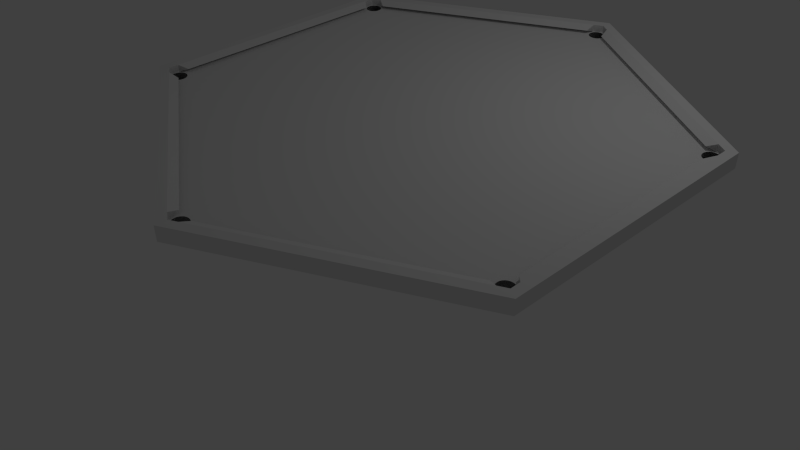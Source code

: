 # Source: pooltable.blend  (saved by Blender 2.73.0; exported with 4.5.12 LTS)
import bpy
from mathutils import Matrix  # noqa: F401  (used for matrix-valued properties, if any)

bpy.ops.wm.read_factory_settings(use_empty=True)
scene = bpy.context.scene
scene.name = 'Scene'

# ---- collections
col_collection_1 = bpy.data.collections.new('Collection 1'); scene.collection.children.link(col_collection_1)

# ---- materials (node trees are filled in below, after node groups)
mat_edge_color000255 = bpy.data.materials.new('edge_color000255')
mat_edge_color000255.alpha_threshold = 0.0
mat_edge_color000255.use_transparent_shadow = False
mat_edge_color000255.roughness = 0.5
mat_material = bpy.data.materials.new('material')
mat_material.alpha_threshold = 0.0
mat_material.use_transparent_shadow = False
mat_material.diffuse_color = (1.0, 1.0, 1.0, 1.0)
mat_material.roughness = 0.5
mat_material_2 = bpy.data.materials.new('material_2')
mat_material_2.alpha_threshold = 0.0
mat_material_2.use_transparent_shadow = False
mat_material_2.roughness = 0.5
mat_material_1 = bpy.data.materials.new('material_1')
mat_material_1.alpha_threshold = 0.0
mat_material_1.use_transparent_shadow = False
mat_material_1.preview_render_type = 'FLAT'
mat_material_1.roughness = 0.5
mat_material_1.specular_intensity = 0.1579
mat_steve_edges = bpy.data.materials.new('Steve_Edges')
mat_steve_edges.alpha_threshold = 0.0
mat_steve_edges.use_transparent_shadow = False
mat_steve_edges.diffuse_color = (0.1863, 0.1863, 0.1863, 1.0)
mat_steve_edges.roughness = 0.5

# ---- material node trees

# ---- world
world_world = bpy.data.worlds.new('World'); scene.world = world_world
world_world.color = (0.05088, 0.05088, 0.05088)
world_world.use_sun_shadow = False
world_world.sun_shadow_jitter_overblur = 0.0
world_world.cycles.sampling_method = 'MANUAL'
world_world.cycles.sample_map_resolution = 256

# ---- cameras
cam_camera_001 = bpy.data.cameras.new('Camera.001')
cam_camera_001.clip_end = 100.0
cam_camera_001.lens = 35.0
cam_camera_001.sensor_width = 32.0
cam_camera_001.sensor_height = 18.0
cam_camera_001.display_size = 2.0
cam_camera_001.dof.focus_distance = 0.0
cam_camera_001.dof.aperture_fstop = 128.0

# ---- lights
light_lamp = bpy.data.lights.new('Lamp', 'POINT')
light_lamp.transmission_factor = 0.0
light_lamp.cutoff_distance = 30.0
light_lamp.energy = 100.0
light_lamp.shadow_buffer_clip_start = 1.001
light_lamp.shadow_soft_size = 0.1
light_lamp.shadow_maximum_resolution = 0.006
light_lamp.use_absolute_resolution = True
light_lamp.cycles.use_multiple_importance_sampling = False

# ---- meshes
me_id138 = bpy.data.meshes.new('ID138')
me_id138.from_pydata([(94.49, 163.7, 5.512), (94.49, 163.7, 0.0)], [(1, 0)], [])
me_id138.materials.append(mat_edge_color000255)
me_id138.use_remesh_preserve_volume = False
me_id138.use_remesh_preserve_attributes = False
me_id138.use_mirror_vertex_groups = False
me_id138.update()
me_id134 = bpy.data.meshes.new('ID134')
me_id134.from_pydata([(90.55, 163.7, 5.512), (90.55, 163.7, 0.0)], [(1, 0)], [])
me_id134.materials.append(mat_edge_color000255)
me_id134.use_remesh_preserve_volume = False
me_id134.use_remesh_preserve_attributes = False
me_id134.use_mirror_vertex_groups = False
me_id134.update()
me_id130 = bpy.data.meshes.new('ID130')
me_id130.from_pydata([(-94.49, -163.7, 5.512), (-94.49, -163.7, 0.0)], [(1, 0)], [])
me_id130.materials.append(mat_edge_color000255)
me_id130.use_remesh_preserve_volume = False
me_id130.use_remesh_preserve_attributes = False
me_id130.use_mirror_vertex_groups = False
me_id130.update()
me_id126 = bpy.data.meshes.new('ID126')
me_id126.from_pydata([(186.0, -5.114, 5.512), (186.0, -5.114, 0.0)], [(1, 0)], [])
me_id126.materials.append(mat_edge_color000255)
me_id126.use_remesh_preserve_volume = False
me_id126.use_remesh_preserve_attributes = False
me_id126.use_mirror_vertex_groups = False
me_id126.update()
me_id122 = bpy.data.meshes.new('ID122')
me_id122.from_pydata([(187.0, -3.41, 5.512), (187.0, -3.41, 0.0)], [(1, 0)], [])
me_id122.materials.append(mat_edge_color000255)
me_id122.use_remesh_preserve_volume = False
me_id122.use_remesh_preserve_attributes = False
me_id122.use_mirror_vertex_groups = False
me_id122.update()
me_id118 = bpy.data.meshes.new('ID118')
me_id118.from_pydata([(189.0, 0.0, 5.512), (189.0, 0.0, 0.0)], [(1, 0)], [])
me_id118.materials.append(mat_edge_color000255)
me_id118.use_remesh_preserve_volume = False
me_id118.use_remesh_preserve_attributes = False
me_id118.use_mirror_vertex_groups = False
me_id118.update()
me_id114 = bpy.data.meshes.new('ID114')
me_id114.from_pydata([(187.0, 3.41, 5.512), (187.0, 3.41, 0.0)], [(1, 0)], [])
me_id114.materials.append(mat_edge_color000255)
me_id114.use_remesh_preserve_volume = False
me_id114.use_remesh_preserve_attributes = False
me_id114.use_mirror_vertex_groups = False
me_id114.update()
me_id110 = bpy.data.meshes.new('ID110')
me_id110.from_pydata([(186.0, 5.114, 5.512), (186.0, 5.114, 0.0)], [(1, 0)], [])
me_id110.materials.append(mat_edge_color000255)
me_id110.use_remesh_preserve_volume = False
me_id110.use_remesh_preserve_attributes = False
me_id110.use_mirror_vertex_groups = False
me_id110.update()
me_id104 = bpy.data.meshes.new('ID104')
me_id104.from_pydata([(185.5, 5.967, 5.512), (185.5, 5.967, 0.0)], [(1, 0)], [])
me_id104.materials.append(mat_edge_color000255)
me_id104.use_remesh_preserve_volume = False
me_id104.use_remesh_preserve_attributes = False
me_id104.use_mirror_vertex_groups = False
me_id104.update()
me_id98 = bpy.data.meshes.new('ID98')
me_id98.from_pydata([(-87.4, -163.7, 11.02), (87.4, -163.7, 5.512), (-87.4, -163.7, 5.512), (87.4, -163.7, 11.02), (87.4, -163.7, 0.0), (-87.4, -163.7, 0.0), (87.4, -163.7, 5.512), (94.49, -163.7, 0.0), (87.4, -163.7, 0.0), (94.49, -163.7, 5.512)], [], [(0, 1, 2), (1, 0, 3), (2, 4, 5), (4, 2, 1), (6, 7, 8), (7, 6, 9)])
me_id98.materials.append(mat_material)
me_id98.use_remesh_preserve_volume = False
me_id98.use_remesh_preserve_attributes = False
me_id98.use_mirror_vertex_groups = False
me_id98.update()
me_id92 = bpy.data.meshes.new('ID92')
me_id92.from_pydata([(-98.03, 157.5, 0.0), (-185.4, 6.137, 5.512), (-185.4, 6.137, 0.0), (-98.03, 157.5, 5.512), (-98.03, 157.5, 5.512), (-185.4, 6.137, 11.02), (-185.4, 6.137, 5.512), (-98.03, 157.5, 11.02), (-185.4, 6.137, 0.0), (-189.0, 2.314e-14, 5.512), (-189.0, 2.314e-14, 0.0), (-185.4, 6.137, 5.512), (-189.0, 2.314e-14, 0.0), (-185.4, -6.137, 5.512), (-185.4, -6.137, 0.0), (-189.0, 2.314e-14, 5.512), (-185.4, -6.137, 0.0), (-98.03, -157.5, 5.512), (-98.03, -157.5, 0.0), (-185.4, -6.137, 5.512), (-185.4, -6.137, 5.512), (-98.03, -157.5, 11.02), (-98.03, -157.5, 5.512), (-185.4, -6.137, 11.02)], [], [(0, 1, 2), (1, 0, 3), (4, 5, 6), (5, 4, 7), (8, 9, 10), (9, 8, 11), (12, 13, 14), (13, 12, 15), (16, 17, 18), (17, 16, 19), (20, 21, 22), (21, 20, 23)])
me_id92.materials.append(mat_material)
me_id92.use_remesh_preserve_volume = False
me_id92.use_remesh_preserve_attributes = False
me_id92.use_mirror_vertex_groups = False
me_id92.update()
me_id86 = bpy.data.meshes.new('ID86')
me_id86.from_pydata([(98.03, 157.5, 11.02), (185.0, 6.819, 5.512), (185.0, 6.819, 11.02), (98.03, 157.5, 5.512), (98.03, 157.5, 5.512), (185.0, 6.819, 0.0), (185.0, 6.819, 5.512), (98.03, 157.5, 0.0), (96.46, 160.2, 5.512), (98.03, 157.5, 0.0), (98.03, 157.5, 5.512), (96.46, 160.2, 0.0)], [], [(0, 1, 2), (1, 0, 3), (4, 5, 6), (5, 4, 7), (8, 9, 10), (9, 8, 11)])
me_id86.materials.append(mat_material)
me_id86.use_remesh_preserve_volume = False
me_id86.use_remesh_preserve_attributes = False
me_id86.use_mirror_vertex_groups = False
me_id86.update()
me_id80 = bpy.data.meshes.new('ID80')
me_id80.from_pydata([(185.0, -6.819, 11.02), (98.03, -157.5, 5.512), (98.03, -157.5, 11.02), (185.0, -6.819, 5.512), (185.0, -6.819, 5.512), (98.03, -157.5, 0.0), (98.03, -157.5, 5.512), (185.0, -6.819, 0.0), (185.5, -5.967, 5.512), (185.0, -6.819, 0.0), (185.0, -6.819, 5.512), (185.5, -5.967, 0.0)], [], [(0, 1, 2), (1, 0, 3), (4, 5, 6), (5, 4, 7), (8, 9, 10), (9, 8, 11)])
me_id80.materials.append(mat_material)
me_id80.use_remesh_preserve_volume = False
me_id80.use_remesh_preserve_attributes = False
me_id80.use_mirror_vertex_groups = False
me_id80.update()
me_id67 = bpy.data.meshes.new('ID67')
me_id67.from_pydata([(-98.43, 170.5, 11.02), (-196.9, 2.411e-14, 0.0), (-196.9, 2.411e-14, 11.02), (-98.43, 170.5, 0.0), (-196.9, 2.411e-14, 11.02), (-98.43, -170.5, 0.0), (-98.43, -170.5, 11.02), (-196.9, 2.411e-14, 0.0), (-98.43, -170.5, 11.02), (-189.0, 2.314e-14, 11.02), (-196.9, 2.411e-14, 11.02), (-185.4, -6.137, 11.02), (-98.03, -157.5, 11.02), (-94.49, -163.7, 11.02), (98.43, -170.5, 11.02), (-87.4, -163.7, 11.02), (87.4, -163.7, 11.02), (94.49, -163.7, 11.02), (98.03, -157.5, 11.02), (185.0, -6.819, 11.02), (196.9, 0.0, 11.02), (185.5, -5.967, 11.02), (186.0, -5.114, 11.02), (187.0, -3.41, 11.02), (189.0, 0.0, 11.02), (-98.43, 170.5, 11.02), (-185.4, 6.137, 11.02), (-98.03, 157.5, 11.02), (-94.49, 163.7, 11.02), (98.43, 170.5, 11.02), (-87.4, 163.7, 11.02), (87.4, 163.7, 11.02), (90.55, 163.7, 11.02), (94.49, 163.7, 11.02), (96.46, 160.2, 11.02), (98.03, 157.5, 11.02), (185.0, 6.819, 11.02), (185.5, 5.967, 11.02), (186.0, 5.114, 11.02), (187.0, 3.41, 11.02), (-98.43, 170.5, 11.02), (98.43, 170.5, 0.0), (-98.43, 170.5, 0.0), (98.43, 170.5, 11.02), (98.43, -170.5, 11.02), (-98.43, -170.5, 0.0), (98.43, -170.5, 0.0), (-98.43, -170.5, 11.02), (196.9, 0.0, 0.0), (98.43, -170.5, 11.02), (98.43, -170.5, 0.0), (196.9, 0.0, 11.02), (98.43, 170.5, 0.0), (196.9, 0.0, 11.02), (196.9, 0.0, 0.0), (98.43, 170.5, 11.02)], [], [(0, 1, 2), (1, 0, 3), (4, 5, 6), (5, 4, 7), (8, 9, 10), (9, 8, 11), (11, 8, 12), (12, 8, 13), (13, 8, 14), (13, 14, 15), (15, 14, 16), (16, 14, 17), (17, 14, 18), (18, 14, 19), (19, 14, 20), (19, 20, 21), (21, 20, 22), (22, 20, 23), (23, 20, 24), (9, 25, 10), (25, 9, 26), (25, 26, 27), (25, 27, 28), (25, 28, 29), (29, 28, 30), (29, 30, 31), (29, 31, 32), (29, 32, 33), (29, 33, 34), (29, 34, 35), (29, 35, 36), (29, 36, 20), (20, 36, 37), (20, 37, 38), (20, 38, 39), (20, 39, 24), (40, 41, 42), (41, 40, 43), (44, 45, 46), (45, 44, 47), (48, 49, 50), (49, 48, 51), (52, 53, 54), (53, 52, 55)])
_uv = me_id67.uv_layers.new(name='ID76')
_uv.uv.foreach_set('vector', [-25.0, 3.111, 25.0, 0.0, 25.0, 3.111, 25.0, 0.0, -25.0, 3.111, -25.0, 0.0, -25.0, 3.111, 25.0, 0.0, 25.0, 3.111, 25.0, 0.0, -25.0, 3.111, -25.0, 0.0, -25.0, -48.11, -48.0, 6.531e-15, -50.0, 6.804e-15, -48.0, 6.531e-15, -25.0, -48.11, -47.1, -1.732, -47.1, -1.732, -25.0, -48.11, -24.9, -44.46, -24.9, -44.46, -25.0, -48.11, -24.0, -46.19, -24.0, -46.19, -25.0, -48.11, 25.0, -48.11, -24.0, -46.19, 25.0, -48.11, -22.2, -46.19, -22.2, -46.19, 25.0, -48.11, 22.2, -46.19, 22.2, -46.19, 25.0, -48.11, 24.0, -46.19, 24.0, -46.19, 25.0, -48.11, 24.9, -44.46, 24.9, -44.46, 25.0, -48.11, 47.0, -1.925, 47.0, -1.925, 25.0, -48.11, 50.0, 0.0, 47.0, -1.925, 50.0, 0.0, 47.13, -1.684, 47.13, -1.684, 50.0, 0.0, 47.25, -1.443, 47.25, -1.443, 50.0, 0.0, 47.5, -0.9623, 47.5, -0.9623, 50.0, 0.0, 48.0, 0.0, -48.0, 6.531e-15, -25.0, 48.11, -50.0, 6.804e-15, -25.0, 48.11, -48.0, 6.531e-15, -47.1, 1.732, -25.0, 48.11, -47.1, 1.732, -24.9, 44.46, -25.0, 48.11, -24.9, 44.46, -24.0, 46.19, -25.0, 48.11, -24.0, 46.19, 25.0, 48.11, 25.0, 48.11, -24.0, 46.19, -22.2, 46.19, 25.0, 48.11, -22.2, 46.19, 22.2, 46.19, 25.0, 48.11, 22.2, 46.19, 23.0, 46.19, 25.0, 48.11, 23.0, 46.19, 24.0, 46.19, 25.0, 48.11, 24.0, 46.19, 24.5, 45.23, 25.0, 48.11, 24.5, 45.23, 24.9, 44.46, 25.0, 48.11, 24.9, 44.46, 47.0, 1.925, 25.0, 48.11, 47.0, 1.925, 50.0, 0.0, 50.0, 0.0, 47.0, 1.925, 47.13, 1.684, 50.0, 0.0, 47.13, 1.684, 47.25, 1.443, 50.0, 0.0, 47.25, 1.443, 47.5, 0.9623, 50.0, 0.0, 47.5, 0.9623, 48.0, 0.0, 25.0, 3.111, -25.0, 0.0, 25.0, 0.0, -25.0, 0.0, 25.0, 3.111, -25.0, 3.111, 25.0, 3.111, -25.0, 0.0, 25.0, 0.0, -25.0, 0.0, 25.0, 3.111, -25.0, 3.111, 25.0, 0.0, -25.0, 3.111, -25.0, 0.0, -25.0, 3.111, 25.0, 0.0, 25.0, 3.111, 25.0, 0.0, -25.0, 3.111, -25.0, 0.0, -25.0, 3.111, 25.0, 0.0, 25.0, 3.111])
me_id67.materials.append(mat_material_2)
me_id67.use_remesh_preserve_volume = False
me_id67.use_remesh_preserve_attributes = False
me_id67.use_mirror_vertex_groups = False
me_id67.update()
me_id61 = bpy.data.meshes.new('ID61')
me_id61.from_pydata([(87.4, 163.7, 5.512), (-87.4, 163.7, 0.0), (87.4, 163.7, 0.0), (-87.4, 163.7, 5.512), (87.4, 163.7, 11.02), (-87.4, 163.7, 11.02), (-87.4, 163.7, 5.512), (-94.49, 163.7, 0.0), (-87.4, 163.7, 0.0), (-94.49, 163.7, 5.512)], [], [(0, 1, 2), (1, 0, 3), (4, 3, 0), (3, 4, 5), (6, 7, 8), (7, 6, 9)])
me_id61.materials.append(mat_material)
me_id61.use_remesh_preserve_volume = False
me_id61.use_remesh_preserve_attributes = False
me_id61.use_mirror_vertex_groups = False
me_id61.update()
me_id48 = bpy.data.meshes.new('ID48')
me_id48.from_pydata([(95.77, -149.2, 8.268), (98.03, -157.5, 5.512), (98.03, -157.5, 11.02), (177.0, -8.495, 8.268), (98.03, -157.5, 5.512), (95.77, -149.2, 8.268), (185.0, -6.819, 5.512), (98.03, -157.5, 11.02), (94.49, -163.7, 5.512), (94.49, -163.7, 11.02), (98.03, -157.5, 5.512), (98.03, -157.5, 11.02), (177.0, -8.495, 8.268), (95.77, -149.2, 8.268), (185.0, -6.819, 11.02), (185.0, -6.819, 11.02), (185.0, -6.819, 5.512), (177.0, -8.495, 8.268), (-189.0, 2.314e-14, 5.512), (-187.6, -1.528, 5.512), (-187.8, 2.225e-14, 5.512), (-187.0, -2.953, 5.512), (-185.4, -6.137, 5.512), (-186.1, -4.176, 5.512), (-184.8, -5.114, 5.512), (-98.03, -157.5, 5.512), (-184.3, -5.33, 5.512), (-183.4, -5.704, 5.512), (-181.9, -5.906, 5.512), (-180.4, -5.704, 5.512), (-178.9, -5.114, 5.512), (-177.7, -4.176, 5.512), (-176.8, -2.953, 5.512), (-176.2, -1.528, 5.512), (-176.0, 2.153e-14, 5.512), (-98.03, 157.5, 5.512), (-96.49, 159.6, 5.512), (-94.49, 163.7, 5.512), (-96.83, 158.1, 5.512), (-96.83, -158.0, 5.512), (-95.77, 160.9, 5.512), (-94.73, 162.1, 5.512), (-93.43, 162.9, 5.512), (-91.96, 163.3, 5.512), (-87.4, 163.7, 5.512), (-90.42, 163.4, 5.512), (-88.91, 163.1, 5.512), (-87.55, 162.3, 5.512), (-87.53, 162.3, 5.512), (-86.41, 161.3, 5.512), (87.4, 163.7, 5.512), (-85.59, 160.0, 5.512), (-85.13, 158.5, 5.512), (-85.06, 157.0, 5.512), (-85.06, -157.0, 5.512), (85.99, 160.7, 5.512), (85.33, 159.3, 5.512), (85.05, 157.8, 5.512), (85.04, -157.5, 5.512), (86.99, 161.9, 5.512), (87.55, 162.3, 5.512), (88.26, 162.8, 5.512), (90.55, 163.7, 5.512), (89.71, 163.3, 5.512), (91.24, 163.4, 5.512), (94.49, 163.7, 5.512), (92.76, 163.1, 5.512), (94.15, 162.5, 5.512), (95.33, 161.5, 5.512), (96.46, 160.2, 5.512), (96.2, 160.2, 5.512), (96.72, 158.8, 5.512), (98.03, 157.5, 5.512), (96.84, 157.2, 5.512), (96.85, -157.5, 5.512), (98.03, -157.5, 5.512), (177.0, -2.953, 5.512), (177.9, -4.176, 5.512), (179.1, -5.114, 5.512), (180.6, -5.704, 5.512), (185.0, -6.819, 5.512), (176.4, -1.528, 5.512), (176.2, 2.791e-16, 5.512), (182.1, -5.906, 5.512), (183.6, -5.704, 5.512), (184.6, -5.303, 5.512), (185.0, -5.114, 5.512), (185.5, -5.967, 5.512), (186.3, -4.176, 5.512), (186.0, -5.114, 5.512), (187.0, -3.41, 5.512), (187.2, -2.953, 5.512), (189.0, 0.0, 5.512), (187.8, -1.528, 5.512), (188.0, -4.441e-16, 5.512), (180.6, 5.704, 5.512), (185.0, 6.819, 5.512), (179.1, 5.114, 5.512), (177.9, 4.176, 5.512), (177.0, 2.953, 5.512), (176.4, 1.528, 5.512), (182.1, 5.906, 5.512), (183.6, 5.704, 5.512), (184.6, 5.303, 5.512), (185.0, 5.114, 5.512), (185.5, 5.967, 5.512), (186.3, 4.176, 5.512), (186.0, 5.114, 5.512), (187.0, 3.41, 5.512), (187.2, 2.953, 5.512), (187.8, 1.528, 5.512), (-96.78, -157.0, 5.512), (-96.78, 157.0, 5.512), (-96.76, 156.5, 5.512), (-96.76, -156.5, 5.512), (-96.3, 155.0, 5.512), (-96.3, -155.0, 5.512), (-95.48, 153.7, 5.512), (-95.47, -153.7, 5.512), (-94.34, 152.7, 5.512), (-94.33, -152.7, 5.512), (-92.98, 152.0, 5.512), (-92.96, -152.0, 5.512), (-91.47, 151.6, 5.512), (-91.46, -151.6, 5.512), (-89.93, 151.7, 5.512), (-89.92, -151.7, 5.512), (-88.46, 152.2, 5.512), (-88.45, -152.2, 5.512), (-87.16, 153.0, 5.512), (-87.15, -153.0, 5.512), (-86.12, 154.1, 5.512), (-86.11, -154.1, 5.512), (-85.4, 155.5, 5.512), (-85.4, -155.5, 5.512), (85.24, -156.0, 5.512), (85.17, 156.3, 5.512), (85.69, 154.8, 5.512), (85.83, -154.6, 5.512), (86.56, 153.6, 5.512), (86.77, -153.3, 5.512), (87.74, 152.6, 5.512), (87.99, -152.4, 5.512), (89.13, 151.9, 5.512), (89.42, -151.8, 5.512), (90.65, 151.6, 5.512), (90.94, -151.6, 5.512), (92.18, 151.7, 5.512), (92.47, -151.8, 5.512), (93.63, 152.3, 5.512), (93.9, -152.4, 5.512), (94.9, 153.1, 5.512), (95.12, -153.3, 5.512), (95.9, 154.3, 5.512), (96.06, -154.6, 5.512), (96.56, 155.7, 5.512), (96.65, -156.0, 5.512), (96.8, 157.0, 5.512), (96.78, -157.0, 5.512), (-187.0, 2.953, 5.512), (-185.4, 6.137, 5.512), (-187.6, 1.528, 5.512), (-186.1, 4.176, 5.512), (-184.8, 5.114, 5.512), (-184.3, 5.33, 5.512), (-183.4, 5.704, 5.512), (-181.9, 5.906, 5.512), (-180.4, 5.704, 5.512), (-178.9, 5.114, 5.512), (-177.7, 4.176, 5.512), (-176.8, 2.953, 5.512), (-176.2, 1.528, 5.512), (-96.49, -159.5, 5.512), (-94.49, -163.7, 5.512), (-95.78, -160.9, 5.512), (-94.74, -162.0, 5.512), (-93.44, -162.9, 5.512), (-91.97, -163.3, 5.512), (-87.4, -163.7, 5.512), (-90.43, -163.4, 5.512), (-88.93, -163.1, 5.512), (-87.56, -162.4, 5.512), (-87.53, -162.3, 5.512), (-86.42, -161.3, 5.512), (87.4, -163.7, 5.512), (-85.59, -160.0, 5.512), (-85.13, -158.5, 5.512), (85.83, -160.5, 5.512), (85.24, -159.0, 5.512), (86.77, -161.7, 5.512), (87.55, -162.3, 5.512), (87.99, -162.6, 5.512), (89.42, -163.2, 5.512), (90.94, -163.4, 5.512), (94.49, -163.7, 5.512), (92.47, -163.2, 5.512), (93.9, -162.6, 5.512), (95.12, -161.7, 5.512), (96.06, -160.5, 5.512), (96.65, -159.0, 5.512), (87.4, -163.7, 11.02), (94.49, -163.7, 5.512), (87.4, -163.7, 5.512), (94.49, -163.7, 11.02), (185.5, -5.967, 11.02), (185.0, -6.819, 5.512), (185.0, -6.819, 11.02), (185.5, -5.967, 5.512), (186.0, -5.114, 11.02), (186.0, -5.114, 5.512), (187.0, -3.41, 11.02), (187.0, -3.41, 5.512), (189.0, 0.0, 11.02), (189.0, 0.0, 5.512), (-98.03, -157.5, 5.512), (-94.49, -163.7, 11.02), (-94.49, -163.7, 5.512), (-98.03, -157.5, 11.02), (-94.49, -163.7, 11.02), (-87.4, -163.7, 5.512), (-94.49, -163.7, 5.512), (-87.4, -163.7, 11.02), (-83.25, -157.5, 8.268), (87.4, -163.7, 5.512), (-87.4, -163.7, 5.512), (83.04, -157.5, 8.268), (187.0, 3.41, 11.02), (189.0, 0.0, 5.512), (189.0, 0.0, 11.02), (187.0, 3.41, 5.512), (186.0, 5.114, 11.02), (186.0, 5.114, 5.512), (185.5, 5.967, 11.02), (185.5, 5.967, 5.512), (185.0, 6.819, 11.02), (185.0, 6.819, 5.512), (98.03, 157.5, 5.512), (178.0, 6.777, 8.268), (95.13, 150.3, 8.268), (185.0, 6.819, 5.512), (98.03, 157.5, 11.02), (96.46, 160.2, 5.512), (98.03, 157.5, 5.512), (96.46, 160.2, 11.02), (96.46, 160.2, 11.02), (94.49, 163.7, 5.512), (96.46, 160.2, 5.512), (94.49, 163.7, 11.02), (94.49, 163.7, 11.02), (90.55, 163.7, 5.512), (94.49, 163.7, 5.512), (90.55, 163.7, 11.02), (90.55, 163.7, 11.02), (87.4, 163.7, 5.512), (90.55, 163.7, 5.512), (87.4, 163.7, 11.02), (87.4, 163.7, 5.512), (-83.07, 157.5, 8.268), (-87.4, 163.7, 5.512), (83.08, 157.5, 8.268), (-87.4, 163.7, 5.512), (-94.49, 163.7, 11.02), (-94.49, 163.7, 5.512), (-87.4, 163.7, 11.02), (-94.49, 163.7, 5.512), (-98.03, 157.5, 11.02), (-98.03, 157.5, 5.512), (-94.49, 163.7, 11.02), (-98.03, 157.5, 5.512), (-177.8, 7.164, 8.268), (-185.4, 6.137, 5.512), (-95.12, 150.3, 8.268), (-185.4, 6.137, 5.512), (-189.0, 2.314e-14, 11.02), (-189.0, 2.314e-14, 5.512), (-185.4, 6.137, 11.02), (-189.0, 2.314e-14, 5.512), (-185.4, -6.137, 11.02), (-185.4, -6.137, 5.512), (-189.0, 2.314e-14, 11.02), (-177.7, -7.334, 8.268), (-98.03, -157.5, 5.512), (-185.4, -6.137, 5.512), (-95.07, -150.4, 8.268), (83.04, -157.5, 8.268), (87.4, -163.7, 11.02), (87.4, -163.7, 5.512), (-95.07, -150.4, 8.268), (-98.03, -157.5, 11.02), (-98.03, -157.5, 5.512), (-83.25, -157.5, 8.268), (-87.4, -163.7, 5.512), (-87.4, -163.7, 11.02), (87.4, -163.7, 11.02), (-83.25, -157.5, 8.268), (-87.4, -163.7, 11.02), (83.04, -157.5, 8.268), (185.0, 6.819, 11.02), (178.0, 6.777, 8.268), (185.0, 6.819, 5.512), (98.03, 157.5, 11.02), (98.03, 157.5, 5.512), (95.13, 150.3, 8.268), (178.0, 6.777, 8.268), (98.03, 157.5, 11.02), (95.13, 150.3, 8.268), (185.0, 6.819, 11.02), (87.4, 163.7, 11.02), (83.08, 157.5, 8.268), (87.4, 163.7, 5.512), (-87.4, 163.7, 11.02), (-87.4, 163.7, 5.512), (-83.07, 157.5, 8.268), (-83.07, 157.5, 8.268), (87.4, 163.7, 11.02), (-87.4, 163.7, 11.02), (83.08, 157.5, 8.268), (-98.03, 157.5, 11.02), (-95.12, 150.3, 8.268), (-98.03, 157.5, 5.512), (-177.8, 7.164, 8.268), (-98.03, 157.5, 11.02), (-185.4, 6.137, 11.02), (-95.12, 150.3, 8.268), (-185.4, 6.137, 11.02), (-185.4, 6.137, 5.512), (-177.8, 7.164, 8.268), (-185.4, -6.137, 11.02), (-177.7, -7.334, 8.268), (-185.4, -6.137, 5.512), (-98.03, -157.5, 11.02), (-177.7, -7.334, 8.268), (-185.4, -6.137, 11.02), (-95.07, -150.4, 8.268)], [], [(0, 1, 2), (3, 4, 5), (4, 3, 6), (7, 8, 9), (8, 7, 10), (11, 12, 13), (12, 11, 14), (15, 16, 17), (18, 19, 20), (19, 18, 21), (21, 18, 22), (21, 22, 23), (23, 22, 24), (24, 22, 25), (24, 25, 26), (26, 25, 27), (27, 25, 28), (28, 25, 29), (29, 25, 30), (30, 25, 31), (31, 25, 32), (32, 25, 33), (33, 25, 34), (35, 36, 37), (36, 35, 38), (38, 35, 39), (37, 36, 40), (37, 40, 41), (37, 41, 42), (37, 42, 43), (37, 43, 44), (44, 43, 45), (44, 45, 46), (44, 46, 47), (44, 47, 48), (44, 48, 49), (44, 49, 50), (50, 49, 51), (50, 51, 52), (50, 52, 53), (50, 53, 54), (50, 54, 55), (55, 54, 56), (56, 54, 57), (57, 54, 58), (50, 55, 59), (50, 59, 60), (50, 60, 61), (50, 61, 62), (62, 61, 63), (62, 63, 64), (62, 64, 65), (65, 64, 66), (65, 66, 67), (65, 67, 68), (65, 68, 69), (69, 68, 70), (69, 70, 71), (69, 71, 72), (72, 71, 73), (72, 73, 74), (72, 74, 75), (72, 75, 76), (76, 75, 77), (77, 75, 78), (78, 75, 79), (79, 75, 80), (72, 76, 81), (72, 81, 82), (79, 80, 83), (83, 80, 84), (84, 80, 85), (85, 80, 86), (86, 80, 87), (86, 87, 88), (88, 87, 89), (88, 89, 90), (88, 90, 91), (91, 90, 92), (91, 92, 93), (93, 92, 94), (72, 95, 96), (95, 72, 97), (97, 72, 98), (98, 72, 99), (99, 72, 100), (100, 72, 82), (96, 95, 101), (96, 101, 102), (96, 102, 103), (96, 103, 104), (96, 104, 105), (105, 104, 106), (105, 106, 107), (107, 106, 108), (108, 106, 109), (108, 109, 92), (92, 109, 110), (92, 110, 94), (111, 38, 39), (38, 111, 112), (112, 111, 113), (113, 111, 114), (113, 114, 115), (115, 114, 116), (115, 116, 117), (117, 116, 118), (117, 118, 119), (119, 118, 120), (119, 120, 121), (121, 120, 122), (121, 122, 123), (123, 122, 124), (123, 124, 125), (125, 124, 126), (125, 126, 127), (127, 126, 128), (127, 128, 129), (129, 128, 130), (129, 130, 131), (131, 130, 132), (131, 132, 133), (133, 132, 134), (133, 134, 53), (53, 134, 54), (135, 57, 58), (57, 135, 136), (136, 135, 137), (137, 135, 138), (137, 138, 139), (139, 138, 140), (139, 140, 141), (141, 140, 142), (141, 142, 143), (143, 142, 144), (143, 144, 145), (145, 144, 146), (145, 146, 147), (147, 146, 148), (147, 148, 149), (149, 148, 150), (149, 150, 151), (151, 150, 152), (151, 152, 153), (153, 152, 154), (153, 154, 155), (155, 154, 156), (155, 156, 157), (157, 156, 158), (157, 158, 74), (157, 74, 73), (18, 159, 160), (159, 18, 161), (161, 18, 20), (160, 159, 162), (160, 162, 163), (160, 163, 35), (35, 163, 164), (35, 164, 165), (35, 165, 166), (35, 166, 167), (35, 167, 168), (35, 168, 169), (35, 169, 170), (35, 170, 171), (35, 171, 34), (35, 34, 25), (35, 25, 39), (39, 25, 172), (172, 25, 173), (172, 173, 174), (174, 173, 175), (175, 173, 176), (176, 173, 177), (177, 173, 178), (177, 178, 179), (179, 178, 180), (180, 178, 181), (181, 178, 182), (182, 178, 183), (183, 178, 184), (183, 184, 185), (185, 184, 186), (186, 184, 54), (54, 184, 187), (54, 187, 188), (54, 188, 58), (187, 184, 189), (189, 184, 190), (190, 184, 191), (191, 184, 192), (192, 184, 193), (193, 184, 194), (193, 194, 195), (195, 194, 196), (196, 194, 197), (197, 194, 198), (198, 194, 75), (198, 75, 199), (199, 75, 74), (200, 201, 202), (201, 200, 203), (204, 205, 206), (205, 204, 207), (207, 204, 208), (207, 208, 209), (209, 208, 210), (209, 210, 211), (211, 210, 212), (211, 212, 213), (214, 215, 216), (215, 214, 217), (218, 219, 220), (219, 218, 221), (222, 223, 224), (223, 222, 225), (226, 227, 228), (227, 226, 229), (229, 226, 230), (229, 230, 231), (231, 230, 232), (231, 232, 233), (233, 232, 234), (233, 234, 235), (236, 237, 238), (237, 236, 239), (240, 241, 242), (241, 240, 243), (244, 245, 246), (245, 244, 247), (248, 249, 250), (249, 248, 251), (252, 253, 254), (253, 252, 255), (256, 257, 258), (257, 256, 259), (260, 261, 262), (261, 260, 263), (264, 265, 266), (265, 264, 267), (268, 269, 270), (269, 268, 271), (272, 273, 274), (273, 272, 275), (276, 277, 278), (277, 276, 279), (280, 281, 282), (281, 280, 283), (284, 285, 286), (287, 288, 289), (290, 291, 292), (293, 294, 295), (294, 293, 296), (297, 298, 299), (300, 301, 302), (303, 304, 305), (304, 303, 306), (307, 308, 309), (310, 311, 312), (313, 314, 315), (314, 313, 316), (317, 318, 319), (320, 321, 322), (321, 320, 323), (324, 325, 326), (327, 328, 329), (330, 331, 332), (331, 330, 333)])
_uv = me_id48.uv_layers.new(name='ID57')
_uv.uv.foreach_set('vector', [42.92, 2.1, 45.12, 1.4, 45.12, 2.8, -20.61, -35.64, 22.2, -37.35, 20.65, -35.64, 22.2, -37.35, -20.61, -35.64, -22.0, -37.35, 22.2, 2.8, 24.0, 1.4, 24.0, 2.8, 24.0, 1.4, 22.2, 2.8, 22.2, 1.4, 22.2, 39.07, -20.61, 37.36, 20.65, 37.36, -20.61, 37.36, 22.2, 39.07, -22.0, 39.07, -45.66, 2.8, -45.66, 1.4, -43.57, 2.1, -48.0, 5.879e-15, -47.65, -0.3882, -47.7, 5.654e-15, -47.65, -0.3882, -48.0, 5.879e-15, -47.5, -0.75, -47.5, -0.75, -48.0, 5.879e-15, -47.1, -1.559, -47.5, -0.75, -47.1, -1.559, -47.26, -1.061, -47.26, -1.061, -47.1, -1.559, -46.95, -1.299, -46.95, -1.299, -47.1, -1.559, -24.9, -40.01, -46.95, -1.299, -24.9, -40.01, -46.82, -1.354, -46.82, -1.354, -24.9, -40.01, -46.59, -1.449, -46.59, -1.449, -24.9, -40.01, -46.2, -1.5, -46.2, -1.5, -24.9, -40.01, -45.81, -1.449, -45.81, -1.449, -24.9, -40.01, -45.45, -1.299, -45.45, -1.299, -24.9, -40.01, -45.14, -1.061, -45.14, -1.061, -24.9, -40.01, -44.9, -0.75, -44.9, -0.75, -24.9, -40.01, -44.75, -0.3882, -44.75, -0.3882, -24.9, -40.01, -44.7, 5.47e-15, -24.9, 40.01, -24.51, 40.53, -24.0, 41.57, -24.51, 40.53, -24.9, 40.01, -24.59, 40.14, -24.59, 40.14, -24.9, 40.01, -24.59, -40.14, -24.0, 41.57, -24.51, 40.53, -24.33, 40.87, -24.0, 41.57, -24.33, 40.87, -24.06, 41.16, -24.0, 41.57, -24.06, 41.16, -23.73, 41.37, -24.0, 41.57, -23.73, 41.37, -23.36, 41.49, -24.0, 41.57, -23.36, 41.49, -22.2, 41.57, -22.2, 41.57, -23.36, 41.49, -22.97, 41.5, -22.2, 41.57, -22.97, 41.5, -22.58, 41.42, -22.2, 41.57, -22.58, 41.42, -22.24, 41.24, -22.2, 41.57, -22.24, 41.24, -22.23, 41.23, -22.2, 41.57, -22.23, 41.23, -21.95, 40.97, -22.2, 41.57, -21.95, 40.97, 22.2, 41.57, 22.2, 41.57, -21.95, 40.97, -21.74, 40.64, 22.2, 41.57, -21.74, 40.64, -21.62, 40.27, 22.2, 41.57, -21.62, 40.27, -21.61, 39.88, 22.2, 41.57, -21.61, 39.88, -21.61, -39.88, 22.2, 41.57, -21.61, -39.88, 21.84, 40.83, 21.84, 40.83, -21.61, -39.88, 21.67, 40.47, 21.67, 40.47, -21.61, -39.88, 21.6, 40.09, 21.6, 40.09, -21.61, -39.88, 21.6, -40.01, 22.2, 41.57, 21.84, 40.83, 22.09, 41.12, 22.2, 41.57, 22.09, 41.12, 22.24, 41.22, 22.2, 41.57, 22.24, 41.22, 22.42, 41.35, 22.2, 41.57, 22.42, 41.35, 23.0, 41.57, 23.0, 41.57, 22.42, 41.35, 22.79, 41.48, 23.0, 41.57, 22.79, 41.48, 23.18, 41.51, 23.0, 41.57, 23.18, 41.51, 24.0, 41.57, 24.0, 41.57, 23.18, 41.51, 23.56, 41.44, 24.0, 41.57, 23.56, 41.44, 23.91, 41.27, 24.0, 41.57, 23.91, 41.27, 24.21, 41.02, 24.0, 41.57, 24.21, 41.02, 24.5, 40.7, 24.5, 40.7, 24.21, 41.02, 24.44, 40.69, 24.5, 40.7, 24.44, 40.69, 24.57, 40.32, 24.5, 40.7, 24.57, 40.32, 24.9, 40.01, 24.9, 40.01, 24.57, 40.32, 24.6, 39.93, 24.9, 40.01, 24.6, 39.93, 24.6, -40.01, 24.9, 40.01, 24.6, -40.01, 24.9, -40.01, 24.9, 40.01, 24.9, -40.01, 44.95, -0.75, 44.95, -0.75, 24.9, -40.01, 45.19, -1.061, 45.19, -1.061, 24.9, -40.01, 45.5, -1.299, 45.5, -1.299, 24.9, -40.01, 45.86, -1.449, 45.86, -1.449, 24.9, -40.01, 47.0, -1.732, 24.9, 40.01, 44.95, -0.75, 44.8, -0.3882, 24.9, 40.01, 44.8, -0.3882, 44.75, 7.195e-17, 45.86, -1.449, 47.0, -1.732, 46.25, -1.5, 46.25, -1.5, 47.0, -1.732, 46.64, -1.449, 46.64, -1.449, 47.0, -1.732, 46.88, -1.347, 46.88, -1.347, 47.0, -1.732, 47.0, -1.299, 47.0, -1.299, 47.0, -1.732, 47.13, -1.516, 47.0, -1.299, 47.13, -1.516, 47.31, -1.061, 47.31, -1.061, 47.13, -1.516, 47.25, -1.299, 47.31, -1.061, 47.25, -1.299, 47.5, -0.866, 47.31, -1.061, 47.5, -0.866, 47.55, -0.75, 47.55, -0.75, 47.5, -0.866, 48.0, 1.049e-18, 47.55, -0.75, 48.0, 1.049e-18, 47.7, -0.3882, 47.7, -0.3882, 48.0, 1.049e-18, 47.75, -1.117e-16, 24.9, 40.01, 45.86, 1.449, 47.0, 1.732, 45.86, 1.449, 24.9, 40.01, 45.5, 1.299, 45.5, 1.299, 24.9, 40.01, 45.19, 1.061, 45.19, 1.061, 24.9, 40.01, 44.95, 0.75, 44.95, 0.75, 24.9, 40.01, 44.8, 0.3882, 44.8, 0.3882, 24.9, 40.01, 44.75, 7.195e-17, 47.0, 1.732, 45.86, 1.449, 46.25, 1.5, 47.0, 1.732, 46.25, 1.5, 46.64, 1.449, 47.0, 1.732, 46.64, 1.449, 46.88, 1.347, 47.0, 1.732, 46.88, 1.347, 47.0, 1.299, 47.0, 1.732, 47.0, 1.299, 47.13, 1.516, 47.13, 1.516, 47.0, 1.299, 47.31, 1.061, 47.13, 1.516, 47.31, 1.061, 47.25, 1.299, 47.25, 1.299, 47.31, 1.061, 47.5, 0.866, 47.5, 0.866, 47.31, 1.061, 47.55, 0.75, 47.5, 0.866, 47.55, 0.75, 48.0, 1.049e-18, 48.0, 1.049e-18, 47.55, 0.75, 47.7, 0.3882, 48.0, 1.049e-18, 47.7, 0.3882, 47.75, -1.117e-16, -24.58, -39.87, -24.59, 40.14, -24.59, -40.14, -24.59, 40.14, -24.58, -39.87, -24.58, 39.87, -24.58, 39.87, -24.58, -39.87, -24.58, 39.75, -24.58, 39.75, -24.58, -39.87, -24.58, -39.75, -24.58, 39.75, -24.58, -39.75, -24.46, 39.38, -24.46, 39.38, -24.58, -39.75, -24.46, -39.38, -24.46, 39.38, -24.46, -39.38, -24.25, 39.05, -24.25, 39.05, -24.46, -39.38, -24.25, -39.05, -24.25, 39.05, -24.25, -39.05, -23.96, 38.78, -23.96, 38.78, -24.25, -39.05, -23.96, -38.78, -23.96, 38.78, -23.96, -38.78, -23.62, 38.6, -23.62, 38.6, -23.96, -38.78, -23.61, -38.6, -23.62, 38.6, -23.61, -38.6, -23.23, 38.52, -23.23, 38.52, -23.61, -38.6, -23.23, -38.52, -23.23, 38.52, -23.23, -38.52, -22.84, 38.53, -22.84, 38.53, -23.23, -38.52, -22.84, -38.53, -22.84, 38.53, -22.84, -38.53, -22.47, 38.65, -22.47, 38.65, -22.84, -38.53, -22.47, -38.65, -22.47, 38.65, -22.47, -38.65, -22.14, 38.86, -22.14, 38.86, -22.47, -38.65, -22.14, -38.86, -22.14, 38.86, -22.14, -38.86, -21.87, 39.15, -21.87, 39.15, -22.14, -38.86, -21.87, -39.15, -21.87, 39.15, -21.87, -39.15, -21.69, 39.49, -21.69, 39.49, -21.87, -39.15, -21.69, -39.5, -21.69, 39.49, -21.69, -39.5, -21.61, 39.88, -21.61, 39.88, -21.69, -39.5, -21.61, -39.88, 21.65, -39.62, 21.6, 40.09, 21.6, -40.01, 21.6, 40.09, 21.65, -39.62, 21.63, 39.7, 21.63, 39.7, 21.65, -39.62, 21.76, 39.33, 21.76, 39.33, 21.65, -39.62, 21.8, -39.26, 21.76, 39.33, 21.8, -39.26, 21.99, 39.0, 21.99, 39.0, 21.8, -39.26, 22.04, -38.95, 21.99, 39.0, 22.04, -38.95, 22.29, 38.75, 22.29, 38.75, 22.04, -38.95, 22.35, -38.71, 22.29, 38.75, 22.35, -38.71, 22.64, 38.58, 22.64, 38.58, 22.35, -38.71, 22.71, -38.56, 22.64, 38.58, 22.71, -38.56, 23.02, 38.51, 23.02, 38.51, 22.71, -38.56, 23.1, -38.51, 23.02, 38.51, 23.1, -38.51, 23.41, 38.54, 23.41, 38.54, 23.1, -38.51, 23.49, -38.56, 23.41, 38.54, 23.49, -38.56, 23.78, 38.67, 23.78, 38.67, 23.49, -38.56, 23.85, -38.71, 23.78, 38.67, 23.85, -38.71, 24.11, 38.9, 24.11, 38.9, 23.85, -38.71, 24.16, -38.95, 24.11, 38.9, 24.16, -38.95, 24.36, 39.2, 24.36, 39.2, 24.16, -38.95, 24.4, -39.26, 24.36, 39.2, 24.4, -39.26, 24.53, 39.55, 24.53, 39.55, 24.4, -39.26, 24.55, -39.62, 24.53, 39.55, 24.55, -39.62, 24.59, 39.87, 24.59, 39.87, 24.55, -39.62, 24.58, -39.87, 24.59, 39.87, 24.58, -39.87, 24.6, -40.01, 24.59, 39.87, 24.6, -40.01, 24.6, 39.93, -48.0, 5.879e-15, -47.5, 0.75, -47.1, 1.559, -47.5, 0.75, -48.0, 5.879e-15, -47.65, 0.3882, -47.65, 0.3882, -48.0, 5.879e-15, -47.7, 5.654e-15, -47.1, 1.559, -47.5, 0.75, -47.26, 1.061, -47.1, 1.559, -47.26, 1.061, -46.95, 1.299, -47.1, 1.559, -46.95, 1.299, -24.9, 40.01, -24.9, 40.01, -46.95, 1.299, -46.82, 1.354, -24.9, 40.01, -46.82, 1.354, -46.59, 1.449, -24.9, 40.01, -46.59, 1.449, -46.2, 1.5, -24.9, 40.01, -46.2, 1.5, -45.81, 1.449, -24.9, 40.01, -45.81, 1.449, -45.45, 1.299, -24.9, 40.01, -45.45, 1.299, -45.14, 1.061, -24.9, 40.01, -45.14, 1.061, -44.9, 0.75, -24.9, 40.01, -44.9, 0.75, -44.75, 0.3882, -24.9, 40.01, -44.75, 0.3882, -44.7, 5.47e-15, -24.9, 40.01, -44.7, 5.47e-15, -24.9, -40.01, -24.9, 40.01, -24.9, -40.01, -24.59, -40.14, -24.59, -40.14, -24.9, -40.01, -24.51, -40.52, -24.51, -40.52, -24.9, -40.01, -24.0, -41.57, -24.51, -40.52, -24.0, -41.57, -24.33, -40.87, -24.33, -40.87, -24.0, -41.57, -24.06, -41.16, -24.06, -41.16, -24.0, -41.57, -23.73, -41.37, -23.73, -41.37, -24.0, -41.57, -23.36, -41.49, -23.36, -41.49, -24.0, -41.57, -22.2, -41.57, -23.36, -41.49, -22.2, -41.57, -22.97, -41.5, -22.97, -41.5, -22.2, -41.57, -22.59, -41.42, -22.59, -41.42, -22.2, -41.57, -22.24, -41.24, -22.24, -41.24, -22.2, -41.57, -22.23, -41.23, -22.23, -41.23, -22.2, -41.57, -21.95, -40.97, -21.95, -40.97, -22.2, -41.57, 22.2, -41.57, -21.95, -40.97, 22.2, -41.57, -21.74, -40.64, -21.74, -40.64, 22.2, -41.57, -21.62, -40.27, -21.62, -40.27, 22.2, -41.57, -21.61, -39.88, -21.61, -39.88, 22.2, -41.57, 21.8, -40.76, -21.61, -39.88, 21.8, -40.76, 21.65, -40.4, -21.61, -39.88, 21.65, -40.4, 21.6, -40.01, 21.8, -40.76, 22.2, -41.57, 22.04, -41.07, 22.04, -41.07, 22.2, -41.57, 22.24, -41.22, 22.24, -41.22, 22.2, -41.57, 22.35, -41.31, 22.35, -41.31, 22.2, -41.57, 22.71, -41.46, 22.71, -41.46, 22.2, -41.57, 23.1, -41.51, 23.1, -41.51, 22.2, -41.57, 24.0, -41.57, 23.1, -41.51, 24.0, -41.57, 23.49, -41.46, 23.49, -41.46, 24.0, -41.57, 23.85, -41.31, 23.85, -41.31, 24.0, -41.57, 24.16, -41.07, 24.16, -41.07, 24.0, -41.57, 24.4, -40.76, 24.4, -40.76, 24.0, -41.57, 24.9, -40.01, 24.4, -40.76, 24.9, -40.01, 24.55, -40.4, 24.55, -40.4, 24.9, -40.01, 24.6, -40.01, -22.2, 2.8, -24.0, 1.4, -22.2, 1.4, -24.0, 1.4, -22.2, 2.8, -24.0, 2.8, -22.25, 2.8, -22.0, 1.4, -22.0, 2.8, -22.0, 1.4, -22.25, 2.8, -22.25, 1.4, -22.25, 1.4, -22.25, 2.8, -22.5, 2.8, -22.25, 1.4, -22.5, 2.8, -22.5, 1.4, -22.5, 1.4, -22.5, 2.8, -23.0, 2.8, -22.5, 1.4, -23.0, 2.8, -23.0, 1.4, -23.0, 1.4, -23.0, 2.8, -24.0, 2.8, -23.0, 1.4, -24.0, 2.8, -24.0, 1.4, -22.2, 1.4, -24.0, 2.8, -24.0, 1.4, -24.0, 2.8, -22.2, 1.4, -22.2, 2.8, 24.0, 2.8, 22.2, 1.4, 24.0, 1.4, 22.2, 1.4, 24.0, 2.8, 22.2, 2.8, 21.15, -35.64, -22.2, -37.35, 22.2, -37.35, -22.2, -37.35, 21.15, -35.64, -21.09, -35.64, 23.0, 2.8, 24.0, 1.4, 24.0, 2.8, 24.0, 1.4, 23.0, 2.8, 23.0, 1.4, 23.0, 1.4, 23.0, 2.8, 22.5, 2.8, 23.0, 1.4, 22.5, 2.8, 22.5, 1.4, 22.5, 1.4, 22.5, 2.8, 22.25, 2.8, 22.5, 1.4, 22.25, 2.8, 22.25, 1.4, 22.25, 1.4, 22.25, 2.8, 22.0, 2.8, 22.25, 1.4, 22.0, 2.8, 22.0, 1.4, -22.2, -37.35, 21.11, -35.64, -20.97, -35.64, 21.11, -35.64, -22.2, -37.35, 22.0, -37.35, -22.2, 2.8, -23.0, 1.4, -22.2, 1.4, -23.0, 1.4, -22.2, 2.8, -23.0, 2.8, -23.0, 2.8, -24.0, 1.4, -23.0, 1.4, -24.0, 1.4, -23.0, 2.8, -24.0, 2.8, 24.0, 2.8, 23.0, 1.4, 24.0, 1.4, 23.0, 1.4, 24.0, 2.8, 23.0, 2.8, 23.0, 2.8, 22.2, 1.4, 23.0, 1.4, 22.2, 1.4, 23.0, 2.8, 22.2, 2.8, 22.2, -37.35, -21.1, -35.64, -22.2, -37.35, -21.1, -35.64, 22.2, -37.35, 21.1, -35.64, -22.2, 1.4, -24.0, 2.8, -24.0, 1.4, -24.0, 2.8, -22.2, 1.4, -22.2, 2.8, 24.0, 1.4, 22.2, 2.8, 22.2, 1.4, 22.2, 2.8, 24.0, 1.4, 24.0, 2.8, 22.2, -37.35, -21.0, -35.64, -22.2, -37.35, -21.0, -35.64, 22.2, -37.35, 20.98, -35.64, -22.2, 1.4, -24.0, 2.8, -24.0, 1.4, -24.0, 2.8, -22.2, 1.4, -22.2, 2.8, 24.0, 1.4, 22.2, 2.8, 22.2, 1.4, 22.2, 2.8, 24.0, 1.4, 24.0, 2.8, 20.95, -35.64, -22.2, -37.35, 22.2, -37.35, -22.2, -37.35, 20.95, -35.64, -21.0, -35.64, -44.83, 2.1, -46.74, 2.8, -46.74, 1.4, -44.53, 2.1, -46.49, 2.8, -46.49, 1.4, 44.99, 2.1, 46.87, 1.4, 46.87, 2.8, -22.2, 39.07, 21.15, 37.36, 22.2, 39.07, 21.15, 37.36, -22.2, 39.07, -21.09, 37.36, 47.01, 2.8, 45.22, 2.1, 47.01, 1.4, -46.4, 2.8, -46.4, 1.4, -44.41, 2.1, 21.11, 37.36, -22.2, 39.07, -20.97, 37.36, -22.2, 39.07, 21.11, 37.36, 22.0, 39.07, 46.77, 2.8, 44.87, 2.1, 46.77, 1.4, -46.76, 2.8, -46.76, 1.4, -44.86, 2.1, -21.1, 37.36, 22.2, 39.07, -22.2, 39.07, 22.2, 39.07, -21.1, 37.36, 21.1, 37.36, 46.41, 2.8, 44.43, 2.1, 46.41, 1.4, -21.0, 37.36, 22.2, 39.07, -22.2, 39.07, 22.2, 39.07, -21.0, 37.36, 20.98, 37.36, -46.48, 2.8, -46.48, 1.4, -44.51, 2.1, 46.32, 2.8, 44.32, 2.1, 46.32, 1.4, -22.2, 39.07, 20.95, 37.36, 22.2, 39.07, 20.95, 37.36, -22.2, 39.07, -21.0, 37.36])
me_id48.materials.append(mat_material_1)
me_id48.use_remesh_preserve_volume = False
me_id48.use_remesh_preserve_attributes = False
me_id48.use_mirror_vertex_groups = False
me_id48.update()
me_id42 = bpy.data.meshes.new('ID42')
me_id42.from_pydata([(85.33, 159.3, 0.0), (85.17, 156.3, 0.0), (85.05, 157.8, 0.0), (85.69, 154.8, 0.0), (85.99, 160.7, 0.0), (86.56, 153.6, 0.0), (86.99, 161.9, 0.0), (87.74, 152.6, 0.0), (87.55, 162.3, 0.0), (88.26, 162.8, 0.0), (89.13, 151.9, 0.0), (89.71, 163.3, 0.0), (90.65, 151.6, 0.0), (91.24, 163.4, 0.0), (92.18, 151.7, 0.0), (92.76, 163.1, 0.0), (93.63, 152.3, 0.0), (94.15, 162.5, 0.0), (94.9, 153.1, 0.0), (95.33, 161.5, 0.0), (95.9, 154.3, 0.0), (96.2, 160.2, 0.0), (96.56, 155.7, 0.0), (96.72, 158.8, 0.0), (96.8, 157.0, 0.0), (96.84, 157.2, 0.0), (96.84, 157.2, 0.0), (96.72, 158.8, 0.0), (96.8, 157.0, 0.0), (96.56, 155.7, 0.0), (96.2, 160.2, 0.0), (95.9, 154.3, 0.0), (95.33, 161.5, 0.0), (94.9, 153.1, 0.0), (94.15, 162.5, 0.0), (93.63, 152.3, 0.0), (92.76, 163.1, 0.0), (92.18, 151.7, 0.0), (91.24, 163.4, 0.0), (90.65, 151.6, 0.0), (89.71, 163.3, 0.0), (89.13, 151.9, 0.0), (88.26, 162.8, 0.0), (87.74, 152.6, 0.0), (87.55, 162.3, 0.0), (86.99, 161.9, 0.0), (86.56, 153.6, 0.0), (85.99, 160.7, 0.0), (85.69, 154.8, 0.0), (85.33, 159.3, 0.0), (85.17, 156.3, 0.0), (85.05, 157.8, 0.0), (86.99, 161.9, 5.512), (87.55, 162.3, 0.0), (86.99, 161.9, 0.0), (87.55, 162.3, 5.512), (87.55, 162.3, 5.512), (86.99, 161.9, 5.512), (87.55, 162.3, 0.0), (86.99, 161.9, 0.0), (87.55, 162.3, 5.512), (88.26, 162.8, 0.0), (87.55, 162.3, 0.0), (88.26, 162.8, 5.512), (88.26, 162.8, 5.512), (87.55, 162.3, 5.512), (88.26, 162.8, 0.0), (87.55, 162.3, 0.0), (89.71, 163.3, 0.0), (89.71, 163.3, 5.512), (89.71, 163.3, 5.512), (89.71, 163.3, 0.0), (91.24, 163.4, 0.0), (91.24, 163.4, 5.512), (91.24, 163.4, 5.512), (91.24, 163.4, 0.0), (92.76, 163.1, 0.0), (92.76, 163.1, 5.512), (92.76, 163.1, 5.512), (92.76, 163.1, 0.0), (94.15, 162.5, 0.0), (94.15, 162.5, 5.512), (94.15, 162.5, 5.512), (94.15, 162.5, 0.0), (95.33, 161.5, 0.0), (95.33, 161.5, 5.512), (95.33, 161.5, 5.512), (95.33, 161.5, 0.0), (96.2, 160.2, 5.512), (96.2, 160.2, 0.0), (96.2, 160.2, 5.512), (96.2, 160.2, 0.0), (96.72, 158.8, 5.512), (96.72, 158.8, 0.0), (96.72, 158.8, 5.512), (96.72, 158.8, 0.0), (96.84, 157.2, 5.512), (96.84, 157.2, 0.0), (96.84, 157.2, 5.512), (96.84, 157.2, 0.0), (96.8, 157.0, 5.512), (96.8, 157.0, 0.0), (96.8, 157.0, 5.512), (96.8, 157.0, 0.0), (96.8, 157.0, 0.0), (96.56, 155.7, 5.512), (96.56, 155.7, 0.0), (96.8, 157.0, 5.512), (96.8, 157.0, 5.512), (96.8, 157.0, 0.0), (96.56, 155.7, 5.512), (96.56, 155.7, 0.0), (95.9, 154.3, 5.512), (95.9, 154.3, 0.0), (95.9, 154.3, 5.512), (95.9, 154.3, 0.0), (94.9, 153.1, 5.512), (94.9, 153.1, 0.0), (94.9, 153.1, 5.512), (94.9, 153.1, 0.0), (93.63, 152.3, 0.0), (93.63, 152.3, 5.512), (93.63, 152.3, 5.512), (93.63, 152.3, 0.0), (92.18, 151.7, 0.0), (92.18, 151.7, 5.512), (92.18, 151.7, 5.512), (92.18, 151.7, 0.0), (90.65, 151.6, 0.0), (90.65, 151.6, 5.512), (90.65, 151.6, 5.512), (90.65, 151.6, 0.0), (89.13, 151.9, 0.0), (89.13, 151.9, 5.512), (89.13, 151.9, 5.512), (89.13, 151.9, 0.0), (87.74, 152.6, 0.0), (87.74, 152.6, 5.512), (87.74, 152.6, 5.512), (87.74, 152.6, 0.0), (86.56, 153.6, 0.0), (86.56, 153.6, 5.512), (86.56, 153.6, 5.512), (86.56, 153.6, 0.0), (85.69, 154.8, 5.512), (85.69, 154.8, 0.0), (85.69, 154.8, 0.0), (85.69, 154.8, 5.512), (85.17, 156.3, 5.512), (85.17, 156.3, 0.0), (85.17, 156.3, 0.0), (85.17, 156.3, 5.512), (85.05, 157.8, 5.512), (85.05, 157.8, 0.0), (85.05, 157.8, 0.0), (85.05, 157.8, 5.512), (85.33, 159.3, 5.512), (85.33, 159.3, 0.0), (85.33, 159.3, 0.0), (85.33, 159.3, 5.512), (85.99, 160.7, 5.512), (85.99, 160.7, 0.0), (85.99, 160.7, 0.0), (85.99, 160.7, 5.512)], [], [(0, 1, 2), (1, 0, 3), (3, 0, 4), (3, 4, 5), (5, 4, 6), (5, 6, 7), (7, 6, 8), (7, 8, 9), (7, 9, 10), (10, 9, 11), (10, 11, 12), (12, 11, 13), (12, 13, 14), (14, 13, 15), (14, 15, 16), (16, 15, 17), (16, 17, 18), (18, 17, 19), (18, 19, 20), (20, 19, 21), (20, 21, 22), (22, 21, 23), (22, 23, 24), (24, 23, 25), (52, 53, 54), (53, 52, 55), (60, 61, 62), (61, 60, 63), (63, 68, 61), (68, 63, 69), (69, 72, 68), (72, 69, 73), (73, 76, 72), (76, 73, 77), (77, 80, 76), (80, 77, 81), (81, 84, 80), (84, 81, 85), (84, 88, 89), (88, 84, 85), (89, 92, 93), (92, 89, 88), (93, 96, 97), (96, 93, 92), (97, 100, 101), (100, 97, 96), (104, 105, 106), (105, 104, 107), (106, 112, 113), (112, 106, 105), (113, 116, 117), (116, 113, 112), (116, 120, 117), (120, 116, 121), (121, 124, 120), (124, 121, 125), (125, 128, 124), (128, 125, 129), (129, 132, 128), (132, 129, 133), (133, 136, 132), (136, 133, 137), (137, 140, 136), (140, 137, 141), (144, 140, 141), (140, 144, 145), (148, 145, 144), (145, 148, 149), (152, 149, 148), (149, 152, 153), (156, 153, 152), (153, 156, 157), (160, 157, 156), (157, 160, 161), (52, 161, 160), (161, 52, 54), (26, 27, 28), (28, 27, 29), (27, 30, 29), (29, 30, 31), (30, 32, 31), (31, 32, 33), (32, 34, 33), (33, 34, 35), (34, 36, 35), (35, 36, 37), (36, 38, 37), (37, 38, 39), (38, 40, 39), (39, 40, 41), (40, 42, 41), (41, 42, 43), (42, 44, 43), (44, 45, 43), (43, 45, 46), (45, 47, 46), (46, 47, 48), (47, 49, 48), (48, 49, 50), (51, 50, 49), (56, 57, 58), (59, 58, 57), (64, 65, 66), (67, 66, 65), (70, 64, 71), (66, 71, 64), (74, 70, 75), (71, 75, 70), (78, 74, 79), (75, 79, 74), (82, 78, 83), (79, 83, 78), (86, 82, 87), (83, 87, 82), (86, 87, 90), (91, 90, 87), (90, 91, 94), (95, 94, 91), (94, 95, 98), (99, 98, 95), (98, 99, 102), (103, 102, 99), (108, 109, 110), (111, 110, 109), (110, 111, 114), (115, 114, 111), (114, 115, 118), (119, 118, 115), (122, 118, 123), (119, 123, 118), (126, 122, 127), (123, 127, 122), (130, 126, 131), (127, 131, 126), (134, 130, 135), (131, 135, 130), (138, 134, 139), (135, 139, 134), (142, 138, 143), (139, 143, 138), (146, 147, 143), (142, 143, 147), (150, 151, 146), (147, 146, 151), (154, 155, 150), (151, 150, 155), (158, 159, 154), (155, 154, 159), (162, 163, 158), (159, 158, 163), (59, 57, 162), (163, 162, 57)])
me_id42.polygons.foreach_set('use_smooth', [0, 0, 0, 0, 0, 0, 0, 0, 0, 0, 0, 0, 0, 0, 0, 0, 0, 0, 0, 0, 0, 0, 0, 0, 1, 1, 1, 1, 1, 1, 1, 1, 1, 1, 1, 1, 1, 1, 1, 1, 1, 1, 1, 1, 1, 1, 1, 1, 1, 1, 1, 1, 1, 1, 1, 1, 1, 1, 1, 1, 1, 1, 1, 1, 1, 1, 1, 1, 1, 1, 1, 1, 1, 1, 1, 1, 0, 0, 0, 0, 0, 0, 0, 0, 0, 0, 0, 0, 0, 0, 0, 0, 0, 0, 0, 0, 0, 0, 0, 0, 1, 1, 1, 1, 1, 1, 1, 1, 1, 1, 1, 1, 1, 1, 1, 1, 1, 1, 1, 1, 1, 1, 1, 1, 1, 1, 1, 1, 1, 1, 1, 1, 1, 1, 1, 1, 1, 1, 1, 1, 1, 1, 1, 1, 1, 1, 1, 1, 1, 1, 1, 1])
me_id42.polygons.foreach_set('material_index', [0, 0, 0, 0, 0, 0, 0, 0, 0, 0, 0, 0, 0, 0, 0, 0, 0, 0, 0, 0, 0, 0, 0, 0, 0, 0, 0, 0, 0, 0, 0, 0, 0, 0, 0, 0, 0, 0, 0, 0, 0, 0, 0, 0, 0, 0, 0, 0, 0, 0, 0, 0, 0, 0, 0, 0, 0, 0, 0, 0, 0, 0, 0, 0, 0, 0, 0, 0, 0, 0, 0, 0, 0, 0, 0, 0, 1, 1, 1, 1, 1, 1, 1, 1, 1, 1, 1, 1, 1, 1, 1, 1, 1, 1, 1, 1, 1, 1, 1, 1, 1, 1, 1, 1, 1, 1, 1, 1, 1, 1, 1, 1, 1, 1, 1, 1, 1, 1, 1, 1, 1, 1, 1, 1, 1, 1, 1, 1, 1, 1, 1, 1, 1, 1, 1, 1, 1, 1, 1, 1, 1, 1, 1, 1, 1, 1, 1, 1, 1, 1, 1, 1])
me_id42.materials.append(mat_material)
me_id42.materials.append(mat_steve_edges)
me_id42.use_remesh_preserve_volume = False
me_id42.use_remesh_preserve_attributes = False
me_id42.use_mirror_vertex_groups = False
me_id42.update()
me_id36 = bpy.data.meshes.new('ID36')
me_id36.from_pydata([(-96.49, 159.6, 0.0), (-96.78, 157.0, 0.0), (-96.83, 158.1, 0.0), (-96.76, 156.5, 0.0), (-96.3, 155.0, 0.0), (-95.77, 160.9, 0.0), (-95.48, 153.7, 0.0), (-94.73, 162.1, 0.0), (-94.34, 152.7, 0.0), (-93.43, 162.9, 0.0), (-92.98, 152.0, 0.0), (-91.96, 163.3, 0.0), (-91.47, 151.6, 0.0), (-90.42, 163.4, 0.0), (-89.93, 151.7, 0.0), (-88.91, 163.1, 0.0), (-88.46, 152.2, 0.0), (-87.55, 162.3, 0.0), (-87.16, 153.0, 0.0), (-87.53, 162.3, 0.0), (-86.41, 161.3, 0.0), (-86.12, 154.1, 0.0), (-85.59, 160.0, 0.0), (-85.4, 155.5, 0.0), (-85.13, 158.5, 0.0), (-85.06, 157.0, 0.0), (-85.06, 157.0, 0.0), (-85.13, 158.5, 0.0), (-85.4, 155.5, 0.0), (-85.59, 160.0, 0.0), (-86.12, 154.1, 0.0), (-86.41, 161.3, 0.0), (-87.16, 153.0, 0.0), (-87.53, 162.3, 0.0), (-87.55, 162.3, 0.0), (-88.46, 152.2, 0.0), (-88.91, 163.1, 0.0), (-89.93, 151.7, 0.0), (-90.42, 163.4, 0.0), (-91.47, 151.6, 0.0), (-91.96, 163.3, 0.0), (-92.98, 152.0, 0.0), (-93.43, 162.9, 0.0), (-94.34, 152.7, 0.0), (-94.73, 162.1, 0.0), (-95.48, 153.7, 0.0), (-95.77, 160.9, 0.0), (-96.3, 155.0, 0.0), (-96.49, 159.6, 0.0), (-96.76, 156.5, 0.0), (-96.78, 157.0, 0.0), (-96.83, 158.1, 0.0), (-96.78, 157.0, 5.512), (-96.76, 156.5, 0.0), (-96.76, 156.5, 5.512), (-96.78, 157.0, 0.0), (-96.78, 157.0, 0.0), (-96.78, 157.0, 5.512), (-96.76, 156.5, 0.0), (-96.76, 156.5, 5.512), (-96.83, 158.1, 5.512), (-96.78, 157.0, 0.0), (-96.78, 157.0, 5.512), (-96.83, 158.1, 0.0), (-96.83, 158.1, 0.0), (-96.83, 158.1, 5.512), (-96.78, 157.0, 0.0), (-96.78, 157.0, 5.512), (-96.49, 159.6, 5.512), (-96.49, 159.6, 0.0), (-96.49, 159.6, 0.0), (-96.49, 159.6, 5.512), (-95.77, 160.9, 5.512), (-95.77, 160.9, 0.0), (-95.77, 160.9, 0.0), (-95.77, 160.9, 5.512), (-94.73, 162.1, 5.512), (-94.73, 162.1, 0.0), (-94.73, 162.1, 0.0), (-94.73, 162.1, 5.512), (-93.43, 162.9, 0.0), (-93.43, 162.9, 5.512), (-93.43, 162.9, 5.512), (-93.43, 162.9, 0.0), (-91.96, 163.3, 0.0), (-91.96, 163.3, 5.512), (-91.96, 163.3, 5.512), (-91.96, 163.3, 0.0), (-90.42, 163.4, 0.0), (-90.42, 163.4, 5.512), (-90.42, 163.4, 5.512), (-90.42, 163.4, 0.0), (-88.91, 163.1, 0.0), (-88.91, 163.1, 5.512), (-88.91, 163.1, 5.512), (-88.91, 163.1, 0.0), (-87.55, 162.3, 0.0), (-87.55, 162.3, 5.512), (-87.55, 162.3, 5.512), (-87.55, 162.3, 0.0), (-87.53, 162.3, 0.0), (-87.53, 162.3, 5.512), (-87.53, 162.3, 5.512), (-87.53, 162.3, 0.0), (-87.53, 162.3, 5.512), (-86.41, 161.3, 0.0), (-87.53, 162.3, 0.0), (-86.41, 161.3, 5.512), (-86.41, 161.3, 5.512), (-87.53, 162.3, 5.512), (-86.41, 161.3, 0.0), (-87.53, 162.3, 0.0), (-85.59, 160.0, 5.512), (-85.59, 160.0, 0.0), (-85.59, 160.0, 5.512), (-85.59, 160.0, 0.0), (-85.13, 158.5, 5.512), (-85.13, 158.5, 0.0), (-85.13, 158.5, 5.512), (-85.13, 158.5, 0.0), (-85.06, 157.0, 5.512), (-85.06, 157.0, 0.0), (-85.06, 157.0, 5.512), (-85.06, 157.0, 0.0), (-85.4, 155.5, 5.512), (-85.4, 155.5, 0.0), (-85.4, 155.5, 5.512), (-85.4, 155.5, 0.0), (-86.12, 154.1, 5.512), (-86.12, 154.1, 0.0), (-86.12, 154.1, 5.512), (-86.12, 154.1, 0.0), (-87.16, 153.0, 5.512), (-87.16, 153.0, 0.0), (-87.16, 153.0, 5.512), (-87.16, 153.0, 0.0), (-88.46, 152.2, 0.0), (-88.46, 152.2, 5.512), (-88.46, 152.2, 5.512), (-88.46, 152.2, 0.0), (-89.93, 151.7, 0.0), (-89.93, 151.7, 5.512), (-89.93, 151.7, 5.512), (-89.93, 151.7, 0.0), (-91.47, 151.6, 0.0), (-91.47, 151.6, 5.512), (-91.47, 151.6, 5.512), (-91.47, 151.6, 0.0), (-92.98, 152.0, 0.0), (-92.98, 152.0, 5.512), (-92.98, 152.0, 5.512), (-92.98, 152.0, 0.0), (-94.34, 152.7, 0.0), (-94.34, 152.7, 5.512), (-94.34, 152.7, 5.512), (-94.34, 152.7, 0.0), (-95.48, 153.7, 0.0), (-95.48, 153.7, 5.512), (-95.48, 153.7, 5.512), (-95.48, 153.7, 0.0), (-96.3, 155.0, 5.512), (-96.3, 155.0, 0.0), (-96.3, 155.0, 0.0), (-96.3, 155.0, 5.512)], [], [(0, 1, 2), (1, 0, 3), (3, 0, 4), (4, 0, 5), (4, 5, 6), (6, 5, 7), (6, 7, 8), (8, 7, 9), (8, 9, 10), (10, 9, 11), (10, 11, 12), (12, 11, 13), (12, 13, 14), (14, 13, 15), (14, 15, 16), (16, 15, 17), (16, 17, 18), (18, 17, 19), (18, 19, 20), (18, 20, 21), (21, 20, 22), (21, 22, 23), (23, 22, 24), (23, 24, 25), (52, 53, 54), (53, 52, 55), (60, 61, 62), (61, 60, 63), (68, 63, 60), (63, 68, 69), (72, 69, 68), (69, 72, 73), (76, 73, 72), (73, 76, 77), (76, 80, 77), (80, 76, 81), (81, 84, 80), (84, 81, 85), (85, 88, 84), (88, 85, 89), (89, 92, 88), (92, 89, 93), (93, 96, 92), (96, 93, 97), (97, 100, 96), (100, 97, 101), (104, 105, 106), (105, 104, 107), (105, 112, 113), (112, 105, 107), (113, 116, 117), (116, 113, 112), (117, 120, 121), (120, 117, 116), (121, 124, 125), (124, 121, 120), (125, 128, 129), (128, 125, 124), (129, 132, 133), (132, 129, 128), (132, 136, 133), (136, 132, 137), (137, 140, 136), (140, 137, 141), (141, 144, 140), (144, 141, 145), (145, 148, 144), (148, 145, 149), (149, 152, 148), (152, 149, 153), (153, 156, 152), (156, 153, 157), (160, 156, 157), (156, 160, 161), (54, 161, 160), (161, 54, 53), (26, 27, 28), (27, 29, 28), (28, 29, 30), (29, 31, 30), (30, 31, 32), (31, 33, 32), (33, 34, 32), (32, 34, 35), (34, 36, 35), (35, 36, 37), (36, 38, 37), (37, 38, 39), (38, 40, 39), (39, 40, 41), (40, 42, 41), (41, 42, 43), (42, 44, 43), (43, 44, 45), (44, 46, 45), (45, 46, 47), (46, 48, 47), (47, 48, 49), (49, 48, 50), (51, 50, 48), (56, 57, 58), (59, 58, 57), (64, 65, 66), (67, 66, 65), (70, 71, 64), (65, 64, 71), (74, 75, 70), (71, 70, 75), (78, 79, 74), (75, 74, 79), (82, 79, 83), (78, 83, 79), (86, 82, 87), (83, 87, 82), (90, 86, 91), (87, 91, 86), (94, 90, 95), (91, 95, 90), (98, 94, 99), (95, 99, 94), (102, 98, 103), (99, 103, 98), (108, 109, 110), (111, 110, 109), (108, 110, 114), (115, 114, 110), (114, 115, 118), (119, 118, 115), (118, 119, 122), (123, 122, 119), (122, 123, 126), (127, 126, 123), (126, 127, 130), (131, 130, 127), (130, 131, 134), (135, 134, 131), (138, 134, 139), (135, 139, 134), (142, 138, 143), (139, 143, 138), (146, 142, 147), (143, 147, 142), (150, 146, 151), (147, 151, 146), (154, 150, 155), (151, 155, 150), (158, 154, 159), (155, 159, 154), (162, 163, 159), (158, 159, 163), (58, 59, 162), (163, 162, 59)])
me_id36.polygons.foreach_set('use_smooth', [0, 0, 0, 0, 0, 0, 0, 0, 0, 0, 0, 0, 0, 0, 0, 0, 0, 0, 0, 0, 0, 0, 0, 0, 1, 1, 1, 1, 1, 1, 1, 1, 1, 1, 1, 1, 1, 1, 1, 1, 1, 1, 1, 1, 1, 1, 1, 1, 1, 1, 1, 1, 1, 1, 1, 1, 1, 1, 1, 1, 1, 1, 1, 1, 1, 1, 1, 1, 1, 1, 1, 1, 1, 1, 1, 1, 0, 0, 0, 0, 0, 0, 0, 0, 0, 0, 0, 0, 0, 0, 0, 0, 0, 0, 0, 0, 0, 0, 0, 0, 1, 1, 1, 1, 1, 1, 1, 1, 1, 1, 1, 1, 1, 1, 1, 1, 1, 1, 1, 1, 1, 1, 1, 1, 1, 1, 1, 1, 1, 1, 1, 1, 1, 1, 1, 1, 1, 1, 1, 1, 1, 1, 1, 1, 1, 1, 1, 1, 1, 1, 1, 1])
me_id36.polygons.foreach_set('material_index', [0, 0, 0, 0, 0, 0, 0, 0, 0, 0, 0, 0, 0, 0, 0, 0, 0, 0, 0, 0, 0, 0, 0, 0, 0, 0, 0, 0, 0, 0, 0, 0, 0, 0, 0, 0, 0, 0, 0, 0, 0, 0, 0, 0, 0, 0, 0, 0, 0, 0, 0, 0, 0, 0, 0, 0, 0, 0, 0, 0, 0, 0, 0, 0, 0, 0, 0, 0, 0, 0, 0, 0, 0, 0, 0, 0, 1, 1, 1, 1, 1, 1, 1, 1, 1, 1, 1, 1, 1, 1, 1, 1, 1, 1, 1, 1, 1, 1, 1, 1, 1, 1, 1, 1, 1, 1, 1, 1, 1, 1, 1, 1, 1, 1, 1, 1, 1, 1, 1, 1, 1, 1, 1, 1, 1, 1, 1, 1, 1, 1, 1, 1, 1, 1, 1, 1, 1, 1, 1, 1, 1, 1, 1, 1, 1, 1, 1, 1, 1, 1, 1, 1])
me_id36.materials.append(mat_material)
me_id36.materials.append(mat_steve_edges)
me_id36.use_remesh_preserve_volume = False
me_id36.use_remesh_preserve_attributes = False
me_id36.use_mirror_vertex_groups = False
me_id36.update()
me_id30 = bpy.data.meshes.new('ID30')
me_id30.from_pydata([(-187.6, 1.528, 0.0), (-187.6, -1.528, 0.0), (-187.8, 2.225e-14, 0.0), (-187.0, 2.953, 0.0), (-187.0, -2.953, 0.0), (-186.1, 4.176, 0.0), (-186.1, -4.176, 0.0), (-184.8, 5.114, 0.0), (-184.8, -5.114, 0.0), (-184.3, -5.33, 0.0), (-184.3, 5.33, 0.0), (-183.4, 5.704, 0.0), (-183.4, -5.704, 0.0), (-181.9, 5.906, 0.0), (-181.9, -5.906, 0.0), (-180.4, 5.704, 0.0), (-180.4, -5.704, 0.0), (-178.9, 5.114, 0.0), (-178.9, -5.114, 0.0), (-177.7, -4.176, 0.0), (-177.7, 4.176, 0.0), (-176.8, 2.953, 0.0), (-176.8, -2.953, 0.0), (-176.2, 1.528, 0.0), (-176.2, -1.528, 0.0), (-176.0, 2.153e-14, 0.0), (-176.0, 2.153e-14, 0.0), (-176.2, 1.528, 0.0), (-176.2, -1.528, 0.0), (-176.8, -2.953, 0.0), (-176.8, 2.953, 0.0), (-177.7, -4.176, 0.0), (-177.7, 4.176, 0.0), (-178.9, 5.114, 0.0), (-178.9, -5.114, 0.0), (-180.4, -5.704, 0.0), (-180.4, 5.704, 0.0), (-181.9, -5.906, 0.0), (-181.9, 5.906, 0.0), (-183.4, -5.704, 0.0), (-183.4, 5.704, 0.0), (-184.3, -5.33, 0.0), (-184.3, 5.33, 0.0), (-184.8, 5.114, 0.0), (-184.8, -5.114, 0.0), (-186.1, -4.176, 0.0), (-186.1, 4.176, 0.0), (-187.0, -2.953, 0.0), (-187.0, 2.953, 0.0), (-187.6, -1.528, 0.0), (-187.6, 1.528, 0.0), (-187.8, 2.225e-14, 0.0), (-183.4, -5.704, 5.512), (-184.3, -5.33, 0.0), (-183.4, -5.704, 0.0), (-184.3, -5.33, 5.512), (-184.3, -5.33, 5.512), (-183.4, -5.704, 5.512), (-184.3, -5.33, 0.0), (-183.4, -5.704, 0.0), (-184.3, -5.33, 5.512), (-184.8, -5.114, 0.0), (-184.3, -5.33, 0.0), (-184.8, -5.114, 5.512), (-184.8, -5.114, 5.512), (-184.3, -5.33, 5.512), (-184.8, -5.114, 0.0), (-184.3, -5.33, 0.0), (-186.1, -4.176, 0.0), (-186.1, -4.176, 5.512), (-186.1, -4.176, 5.512), (-186.1, -4.176, 0.0), (-187.0, -2.953, 5.512), (-187.0, -2.953, 0.0), (-187.0, -2.953, 0.0), (-187.0, -2.953, 5.512), (-187.6, -1.528, 5.512), (-187.6, -1.528, 0.0), (-187.6, -1.528, 0.0), (-187.6, -1.528, 5.512), (-187.8, 2.225e-14, 5.512), (-187.8, 2.225e-14, 0.0), (-187.8, 2.225e-14, 0.0), (-187.8, 2.225e-14, 5.512), (-187.6, 1.528, 5.512), (-187.6, 1.528, 0.0), (-187.6, 1.528, 0.0), (-187.6, 1.528, 5.512), (-187.0, 2.953, 5.512), (-187.0, 2.953, 0.0), (-187.0, 2.953, 0.0), (-187.0, 2.953, 5.512), (-186.1, 4.176, 5.512), (-186.1, 4.176, 0.0), (-186.1, 4.176, 0.0), (-186.1, 4.176, 5.512), (-184.8, 5.114, 0.0), (-184.8, 5.114, 5.512), (-184.8, 5.114, 5.512), (-184.8, 5.114, 0.0), (-184.3, 5.33, 0.0), (-184.3, 5.33, 5.512), (-184.3, 5.33, 5.512), (-184.3, 5.33, 0.0), (-184.3, 5.33, 5.512), (-183.4, 5.704, 0.0), (-184.3, 5.33, 0.0), (-183.4, 5.704, 5.512), (-183.4, 5.704, 5.512), (-184.3, 5.33, 5.512), (-183.4, 5.704, 0.0), (-184.3, 5.33, 0.0), (-181.9, 5.906, 0.0), (-181.9, 5.906, 5.512), (-181.9, 5.906, 5.512), (-181.9, 5.906, 0.0), (-180.4, 5.704, 0.0), (-180.4, 5.704, 5.512), (-180.4, 5.704, 5.512), (-180.4, 5.704, 0.0), (-178.9, 5.114, 0.0), (-178.9, 5.114, 5.512), (-178.9, 5.114, 5.512), (-178.9, 5.114, 0.0), (-177.7, 4.176, 0.0), (-177.7, 4.176, 5.512), (-177.7, 4.176, 5.512), (-177.7, 4.176, 0.0), (-176.8, 2.953, 5.512), (-176.8, 2.953, 0.0), (-176.8, 2.953, 5.512), (-176.8, 2.953, 0.0), (-176.2, 1.528, 5.512), (-176.2, 1.528, 0.0), (-176.2, 1.528, 5.512), (-176.2, 1.528, 0.0), (-176.0, 2.153e-14, 5.512), (-176.0, 2.153e-14, 0.0), (-176.0, 2.153e-14, 5.512), (-176.0, 2.153e-14, 0.0), (-176.2, -1.528, 5.512), (-176.2, -1.528, 0.0), (-176.2, -1.528, 5.512), (-176.2, -1.528, 0.0), (-176.8, -2.953, 5.512), (-176.8, -2.953, 0.0), (-176.8, -2.953, 5.512), (-176.8, -2.953, 0.0), (-177.7, -4.176, 5.512), (-177.7, -4.176, 0.0), (-177.7, -4.176, 5.512), (-177.7, -4.176, 0.0), (-178.9, -5.114, 0.0), (-178.9, -5.114, 5.512), (-178.9, -5.114, 5.512), (-178.9, -5.114, 0.0), (-180.4, -5.704, 0.0), (-180.4, -5.704, 5.512), (-180.4, -5.704, 5.512), (-180.4, -5.704, 0.0), (-181.9, -5.906, 0.0), (-181.9, -5.906, 5.512), (-181.9, -5.906, 5.512), (-181.9, -5.906, 0.0)], [], [(0, 1, 2), (1, 0, 3), (1, 3, 4), (4, 3, 5), (4, 5, 6), (6, 5, 7), (6, 7, 8), (8, 7, 9), (9, 7, 10), (9, 10, 11), (9, 11, 12), (12, 11, 13), (12, 13, 14), (14, 13, 15), (14, 15, 16), (16, 15, 17), (16, 17, 18), (18, 17, 19), (19, 17, 20), (19, 20, 21), (19, 21, 22), (22, 21, 23), (22, 23, 24), (24, 23, 25), (52, 53, 54), (53, 52, 55), (60, 61, 62), (61, 60, 63), (63, 68, 61), (68, 63, 69), (72, 68, 69), (68, 72, 73), (76, 73, 72), (73, 76, 77), (80, 77, 76), (77, 80, 81), (84, 81, 80), (81, 84, 85), (88, 85, 84), (85, 88, 89), (92, 89, 88), (89, 92, 93), (92, 96, 93), (96, 92, 97), (97, 100, 96), (100, 97, 101), (104, 105, 106), (105, 104, 107), (107, 112, 105), (112, 107, 113), (113, 116, 112), (116, 113, 117), (117, 120, 116), (120, 117, 121), (121, 124, 120), (124, 121, 125), (124, 128, 129), (128, 124, 125), (129, 132, 133), (132, 129, 128), (133, 136, 137), (136, 133, 132), (137, 140, 141), (140, 137, 136), (141, 144, 145), (144, 141, 140), (145, 148, 149), (148, 145, 144), (148, 152, 149), (152, 148, 153), (153, 156, 152), (156, 153, 157), (157, 160, 156), (160, 157, 161), (161, 54, 160), (54, 161, 52), (26, 27, 28), (28, 27, 29), (27, 30, 29), (29, 30, 31), (30, 32, 31), (32, 33, 31), (31, 33, 34), (34, 33, 35), (33, 36, 35), (35, 36, 37), (36, 38, 37), (37, 38, 39), (38, 40, 39), (39, 40, 41), (40, 42, 41), (42, 43, 41), (41, 43, 44), (44, 43, 45), (43, 46, 45), (45, 46, 47), (46, 48, 47), (47, 48, 49), (48, 50, 49), (51, 49, 50), (56, 57, 58), (59, 58, 57), (64, 65, 66), (67, 66, 65), (70, 64, 71), (66, 71, 64), (74, 75, 71), (70, 71, 75), (78, 79, 74), (75, 74, 79), (82, 83, 78), (79, 78, 83), (86, 87, 82), (83, 82, 87), (90, 91, 86), (87, 86, 91), (94, 95, 90), (91, 90, 95), (98, 95, 99), (94, 99, 95), (102, 98, 103), (99, 103, 98), (108, 109, 110), (111, 110, 109), (114, 108, 115), (110, 115, 108), (118, 114, 119), (115, 119, 114), (122, 118, 123), (119, 123, 118), (126, 122, 127), (123, 127, 122), (126, 127, 130), (131, 130, 127), (130, 131, 134), (135, 134, 131), (134, 135, 138), (139, 138, 135), (138, 139, 142), (143, 142, 139), (142, 143, 146), (147, 146, 143), (146, 147, 150), (151, 150, 147), (154, 150, 155), (151, 155, 150), (158, 154, 159), (155, 159, 154), (162, 158, 163), (159, 163, 158), (57, 162, 59), (163, 59, 162)])
me_id30.polygons.foreach_set('use_smooth', [0, 0, 0, 0, 0, 0, 0, 0, 0, 0, 0, 0, 0, 0, 0, 0, 0, 0, 0, 0, 0, 0, 0, 0, 1, 1, 1, 1, 1, 1, 1, 1, 1, 1, 1, 1, 1, 1, 1, 1, 1, 1, 1, 1, 1, 1, 1, 1, 1, 1, 1, 1, 1, 1, 1, 1, 1, 1, 1, 1, 1, 1, 1, 1, 1, 1, 1, 1, 1, 1, 1, 1, 1, 1, 1, 1, 0, 0, 0, 0, 0, 0, 0, 0, 0, 0, 0, 0, 0, 0, 0, 0, 0, 0, 0, 0, 0, 0, 0, 0, 1, 1, 1, 1, 1, 1, 1, 1, 1, 1, 1, 1, 1, 1, 1, 1, 1, 1, 1, 1, 1, 1, 1, 1, 1, 1, 1, 1, 1, 1, 1, 1, 1, 1, 1, 1, 1, 1, 1, 1, 1, 1, 1, 1, 1, 1, 1, 1, 1, 1, 1, 1])
me_id30.polygons.foreach_set('material_index', [0, 0, 0, 0, 0, 0, 0, 0, 0, 0, 0, 0, 0, 0, 0, 0, 0, 0, 0, 0, 0, 0, 0, 0, 0, 0, 0, 0, 0, 0, 0, 0, 0, 0, 0, 0, 0, 0, 0, 0, 0, 0, 0, 0, 0, 0, 0, 0, 0, 0, 0, 0, 0, 0, 0, 0, 0, 0, 0, 0, 0, 0, 0, 0, 0, 0, 0, 0, 0, 0, 0, 0, 0, 0, 0, 0, 1, 1, 1, 1, 1, 1, 1, 1, 1, 1, 1, 1, 1, 1, 1, 1, 1, 1, 1, 1, 1, 1, 1, 1, 1, 1, 1, 1, 1, 1, 1, 1, 1, 1, 1, 1, 1, 1, 1, 1, 1, 1, 1, 1, 1, 1, 1, 1, 1, 1, 1, 1, 1, 1, 1, 1, 1, 1, 1, 1, 1, 1, 1, 1, 1, 1, 1, 1, 1, 1, 1, 1, 1, 1, 1, 1])
me_id30.materials.append(mat_material)
me_id30.materials.append(mat_steve_edges)
me_id30.use_remesh_preserve_volume = False
me_id30.use_remesh_preserve_attributes = False
me_id30.use_mirror_vertex_groups = False
me_id30.update()
me_id24 = bpy.data.meshes.new('ID24')
me_id24.from_pydata([(-96.78, -157.0, 0.0), (-96.49, -159.5, 0.0), (-96.83, -158.0, 0.0), (-96.76, -156.5, 0.0), (-96.3, -155.0, 0.0), (-95.78, -160.9, 0.0), (-95.47, -153.7, 0.0), (-94.74, -162.0, 0.0), (-94.33, -152.7, 0.0), (-93.44, -162.9, 0.0), (-92.96, -152.0, 0.0), (-91.97, -163.3, 0.0), (-91.46, -151.6, 0.0), (-90.43, -163.4, 0.0), (-89.92, -151.7, 0.0), (-88.93, -163.1, 0.0), (-88.45, -152.2, 0.0), (-87.56, -162.4, 0.0), (-87.15, -153.0, 0.0), (-87.53, -162.3, 0.0), (-86.42, -161.3, 0.0), (-86.11, -154.1, 0.0), (-85.59, -160.0, 0.0), (-85.4, -155.5, 0.0), (-85.13, -158.5, 0.0), (-85.06, -157.0, 0.0), (-85.06, -157.0, 0.0), (-85.4, -155.5, 0.0), (-85.13, -158.5, 0.0), (-85.59, -160.0, 0.0), (-86.11, -154.1, 0.0), (-86.42, -161.3, 0.0), (-87.15, -153.0, 0.0), (-87.53, -162.3, 0.0), (-87.56, -162.4, 0.0), (-88.45, -152.2, 0.0), (-88.93, -163.1, 0.0), (-89.92, -151.7, 0.0), (-90.43, -163.4, 0.0), (-91.46, -151.6, 0.0), (-91.97, -163.3, 0.0), (-92.96, -152.0, 0.0), (-93.44, -162.9, 0.0), (-94.33, -152.7, 0.0), (-94.74, -162.0, 0.0), (-95.47, -153.7, 0.0), (-95.78, -160.9, 0.0), (-96.3, -155.0, 0.0), (-96.49, -159.5, 0.0), (-96.76, -156.5, 0.0), (-96.78, -157.0, 0.0), (-96.83, -158.0, 0.0), (-86.42, -161.3, 5.512), (-87.53, -162.3, 0.0), (-86.42, -161.3, 0.0), (-87.53, -162.3, 5.512), (-87.53, -162.3, 5.512), (-86.42, -161.3, 5.512), (-87.53, -162.3, 0.0), (-86.42, -161.3, 0.0), (-87.53, -162.3, 5.512), (-87.56, -162.4, 0.0), (-87.53, -162.3, 0.0), (-87.56, -162.4, 5.512), (-87.56, -162.4, 5.512), (-87.53, -162.3, 5.512), (-87.56, -162.4, 0.0), (-87.53, -162.3, 0.0), (-88.93, -163.1, 0.0), (-88.93, -163.1, 5.512), (-88.93, -163.1, 5.512), (-88.93, -163.1, 0.0), (-90.43, -163.4, 0.0), (-90.43, -163.4, 5.512), (-90.43, -163.4, 5.512), (-90.43, -163.4, 0.0), (-91.97, -163.3, 0.0), (-91.97, -163.3, 5.512), (-91.97, -163.3, 5.512), (-91.97, -163.3, 0.0), (-93.44, -162.9, 0.0), (-93.44, -162.9, 5.512), (-93.44, -162.9, 5.512), (-93.44, -162.9, 0.0), (-94.74, -162.0, 0.0), (-94.74, -162.0, 5.512), (-94.74, -162.0, 5.512), (-94.74, -162.0, 0.0), (-95.78, -160.9, 5.512), (-95.78, -160.9, 0.0), (-95.78, -160.9, 0.0), (-95.78, -160.9, 5.512), (-96.49, -159.5, 5.512), (-96.49, -159.5, 0.0), (-96.49, -159.5, 0.0), (-96.49, -159.5, 5.512), (-96.83, -158.0, 5.512), (-96.83, -158.0, 0.0), (-96.83, -158.0, 0.0), (-96.83, -158.0, 5.512), (-96.78, -157.0, 5.512), (-96.78, -157.0, 0.0), (-96.78, -157.0, 0.0), (-96.78, -157.0, 5.512), (-96.76, -156.5, 5.512), (-96.76, -156.5, 0.0), (-96.76, -156.5, 0.0), (-96.76, -156.5, 5.512), (-96.3, -155.0, 5.512), (-96.3, -155.0, 0.0), (-96.3, -155.0, 0.0), (-96.3, -155.0, 5.512), (-95.47, -153.7, 5.512), (-95.47, -153.7, 0.0), (-95.47, -153.7, 0.0), (-95.47, -153.7, 5.512), (-94.33, -152.7, 0.0), (-94.33, -152.7, 5.512), (-94.33, -152.7, 5.512), (-94.33, -152.7, 0.0), (-92.96, -152.0, 0.0), (-92.96, -152.0, 5.512), (-92.96, -152.0, 5.512), (-92.96, -152.0, 0.0), (-91.46, -151.6, 0.0), (-91.46, -151.6, 5.512), (-91.46, -151.6, 5.512), (-91.46, -151.6, 0.0), (-89.92, -151.7, 0.0), (-89.92, -151.7, 5.512), (-89.92, -151.7, 5.512), (-89.92, -151.7, 0.0), (-88.45, -152.2, 0.0), (-88.45, -152.2, 5.512), (-88.45, -152.2, 5.512), (-88.45, -152.2, 0.0), (-87.15, -153.0, 0.0), (-87.15, -153.0, 5.512), (-87.15, -153.0, 5.512), (-87.15, -153.0, 0.0), (-86.11, -154.1, 5.512), (-86.11, -154.1, 0.0), (-86.11, -154.1, 5.512), (-86.11, -154.1, 0.0), (-85.4, -155.5, 5.512), (-85.4, -155.5, 0.0), (-85.4, -155.5, 5.512), (-85.4, -155.5, 0.0), (-85.06, -157.0, 5.512), (-85.06, -157.0, 0.0), (-85.06, -157.0, 5.512), (-85.06, -157.0, 0.0), (-85.13, -158.5, 5.512), (-85.13, -158.5, 0.0), (-85.13, -158.5, 5.512), (-85.13, -158.5, 0.0), (-85.59, -160.0, 5.512), (-85.59, -160.0, 0.0), (-85.59, -160.0, 5.512), (-85.59, -160.0, 0.0)], [], [(0, 1, 2), (1, 0, 3), (1, 3, 4), (1, 4, 5), (5, 4, 6), (5, 6, 7), (7, 6, 8), (7, 8, 9), (9, 8, 10), (9, 10, 11), (11, 10, 12), (11, 12, 13), (13, 12, 14), (13, 14, 15), (15, 14, 16), (15, 16, 17), (17, 16, 18), (17, 18, 19), (19, 18, 20), (20, 18, 21), (20, 21, 22), (22, 21, 23), (22, 23, 24), (24, 23, 25), (52, 53, 54), (53, 52, 55), (60, 61, 62), (61, 60, 63), (63, 68, 61), (68, 63, 69), (69, 72, 68), (72, 69, 73), (73, 76, 72), (76, 73, 77), (77, 80, 76), (80, 77, 81), (81, 84, 80), (84, 81, 85), (88, 84, 85), (84, 88, 89), (92, 89, 88), (89, 92, 93), (96, 93, 92), (93, 96, 97), (100, 97, 96), (97, 100, 101), (104, 101, 100), (101, 104, 105), (108, 105, 104), (105, 108, 109), (112, 109, 108), (109, 112, 113), (112, 116, 113), (116, 112, 117), (117, 120, 116), (120, 117, 121), (121, 124, 120), (124, 121, 125), (125, 128, 124), (128, 125, 129), (129, 132, 128), (132, 129, 133), (133, 136, 132), (136, 133, 137), (136, 140, 141), (140, 136, 137), (141, 144, 145), (144, 141, 140), (145, 148, 149), (148, 145, 144), (149, 152, 153), (152, 149, 148), (153, 156, 157), (156, 153, 152), (157, 52, 54), (52, 157, 156), (26, 27, 28), (28, 27, 29), (27, 30, 29), (29, 30, 31), (30, 32, 31), (31, 32, 33), (33, 32, 34), (32, 35, 34), (34, 35, 36), (35, 37, 36), (36, 37, 38), (37, 39, 38), (38, 39, 40), (39, 41, 40), (40, 41, 42), (41, 43, 42), (42, 43, 44), (43, 45, 44), (44, 45, 46), (45, 47, 46), (46, 47, 48), (47, 49, 48), (49, 50, 48), (51, 48, 50), (56, 57, 58), (59, 58, 57), (64, 65, 66), (67, 66, 65), (70, 64, 71), (66, 71, 64), (74, 70, 75), (71, 75, 70), (78, 74, 79), (75, 79, 74), (82, 78, 83), (79, 83, 78), (86, 82, 87), (83, 87, 82), (90, 91, 87), (86, 87, 91), (94, 95, 90), (91, 90, 95), (98, 99, 94), (95, 94, 99), (102, 103, 98), (99, 98, 103), (106, 107, 102), (103, 102, 107), (110, 111, 106), (107, 106, 111), (114, 115, 110), (111, 110, 115), (118, 115, 119), (114, 119, 115), (122, 118, 123), (119, 123, 118), (126, 122, 127), (123, 127, 122), (130, 126, 131), (127, 131, 126), (134, 130, 135), (131, 135, 130), (138, 134, 139), (135, 139, 134), (138, 139, 142), (143, 142, 139), (142, 143, 146), (147, 146, 143), (146, 147, 150), (151, 150, 147), (150, 151, 154), (155, 154, 151), (154, 155, 158), (159, 158, 155), (158, 159, 57), (59, 57, 159)])
me_id24.polygons.foreach_set('use_smooth', [0, 0, 0, 0, 0, 0, 0, 0, 0, 0, 0, 0, 0, 0, 0, 0, 0, 0, 0, 0, 0, 0, 0, 0, 1, 1, 1, 1, 1, 1, 1, 1, 1, 1, 1, 1, 1, 1, 1, 1, 1, 1, 1, 1, 1, 1, 1, 1, 1, 1, 1, 1, 1, 1, 1, 1, 1, 1, 1, 1, 1, 1, 1, 1, 1, 1, 1, 1, 1, 1, 1, 1, 1, 1, 1, 1, 0, 0, 0, 0, 0, 0, 0, 0, 0, 0, 0, 0, 0, 0, 0, 0, 0, 0, 0, 0, 0, 0, 0, 0, 1, 1, 1, 1, 1, 1, 1, 1, 1, 1, 1, 1, 1, 1, 1, 1, 1, 1, 1, 1, 1, 1, 1, 1, 1, 1, 1, 1, 1, 1, 1, 1, 1, 1, 1, 1, 1, 1, 1, 1, 1, 1, 1, 1, 1, 1, 1, 1, 1, 1, 1, 1])
me_id24.polygons.foreach_set('material_index', [0, 0, 0, 0, 0, 0, 0, 0, 0, 0, 0, 0, 0, 0, 0, 0, 0, 0, 0, 0, 0, 0, 0, 0, 0, 0, 0, 0, 0, 0, 0, 0, 0, 0, 0, 0, 0, 0, 0, 0, 0, 0, 0, 0, 0, 0, 0, 0, 0, 0, 0, 0, 0, 0, 0, 0, 0, 0, 0, 0, 0, 0, 0, 0, 0, 0, 0, 0, 0, 0, 0, 0, 0, 0, 0, 0, 1, 1, 1, 1, 1, 1, 1, 1, 1, 1, 1, 1, 1, 1, 1, 1, 1, 1, 1, 1, 1, 1, 1, 1, 1, 1, 1, 1, 1, 1, 1, 1, 1, 1, 1, 1, 1, 1, 1, 1, 1, 1, 1, 1, 1, 1, 1, 1, 1, 1, 1, 1, 1, 1, 1, 1, 1, 1, 1, 1, 1, 1, 1, 1, 1, 1, 1, 1, 1, 1, 1, 1, 1, 1, 1, 1])
me_id24.materials.append(mat_material)
me_id24.materials.append(mat_steve_edges)
me_id24.use_remesh_preserve_volume = False
me_id24.use_remesh_preserve_attributes = False
me_id24.use_mirror_vertex_groups = False
me_id24.update()
me_id18 = bpy.data.meshes.new('ID18')
me_id18.from_pydata([(85.24, -156.0, 0.0), (85.24, -159.0, 0.0), (85.04, -157.5, 0.0), (85.83, -160.5, 0.0), (85.83, -154.6, 0.0), (86.77, -161.7, 0.0), (86.77, -153.3, 0.0), (87.99, -152.4, 0.0), (87.55, -162.3, 0.0), (87.99, -162.6, 0.0), (89.42, -151.8, 0.0), (89.42, -163.2, 0.0), (90.94, -163.4, 0.0), (90.94, -151.6, 0.0), (92.47, -151.8, 0.0), (92.47, -163.2, 0.0), (93.9, -152.4, 0.0), (93.9, -162.6, 0.0), (95.12, -153.3, 0.0), (95.12, -161.7, 0.0), (96.06, -154.6, 0.0), (96.06, -160.5, 0.0), (96.65, -156.0, 0.0), (96.65, -159.0, 0.0), (96.78, -157.0, 0.0), (96.85, -157.5, 0.0), (96.85, -157.5, 0.0), (96.78, -157.0, 0.0), (96.65, -159.0, 0.0), (96.65, -156.0, 0.0), (96.06, -160.5, 0.0), (96.06, -154.6, 0.0), (95.12, -161.7, 0.0), (95.12, -153.3, 0.0), (93.9, -162.6, 0.0), (93.9, -152.4, 0.0), (92.47, -163.2, 0.0), (92.47, -151.8, 0.0), (90.94, -163.4, 0.0), (90.94, -151.6, 0.0), (89.42, -151.8, 0.0), (89.42, -163.2, 0.0), (87.99, -162.6, 0.0), (87.99, -152.4, 0.0), (87.55, -162.3, 0.0), (86.77, -161.7, 0.0), (86.77, -153.3, 0.0), (85.83, -154.6, 0.0), (85.83, -160.5, 0.0), (85.24, -156.0, 0.0), (85.24, -159.0, 0.0), (85.04, -157.5, 0.0), (96.65, -156.0, 0.0), (96.78, -157.0, 5.512), (96.78, -157.0, 0.0), (96.65, -156.0, 5.512), (96.65, -156.0, 5.512), (96.65, -156.0, 0.0), (96.78, -157.0, 5.512), (96.78, -157.0, 0.0), (96.78, -157.0, 0.0), (96.85, -157.5, 5.512), (96.85, -157.5, 0.0), (96.78, -157.0, 5.512), (96.78, -157.0, 5.512), (96.78, -157.0, 0.0), (96.85, -157.5, 5.512), (96.85, -157.5, 0.0), (96.65, -159.0, 5.512), (96.65, -159.0, 0.0), (96.65, -159.0, 5.512), (96.65, -159.0, 0.0), (96.06, -160.5, 5.512), (96.06, -160.5, 0.0), (96.06, -160.5, 5.512), (96.06, -160.5, 0.0), (95.12, -161.7, 5.512), (95.12, -161.7, 0.0), (95.12, -161.7, 5.512), (95.12, -161.7, 0.0), (93.9, -162.6, 0.0), (93.9, -162.6, 5.512), (93.9, -162.6, 5.512), (93.9, -162.6, 0.0), (92.47, -163.2, 0.0), (92.47, -163.2, 5.512), (92.47, -163.2, 5.512), (92.47, -163.2, 0.0), (90.94, -163.4, 0.0), (90.94, -163.4, 5.512), (90.94, -163.4, 5.512), (90.94, -163.4, 0.0), (89.42, -163.2, 0.0), (89.42, -163.2, 5.512), (89.42, -163.2, 5.512), (89.42, -163.2, 0.0), (87.99, -162.6, 0.0), (87.99, -162.6, 5.512), (87.99, -162.6, 5.512), (87.99, -162.6, 0.0), (87.55, -162.3, 0.0), (87.55, -162.3, 5.512), (87.55, -162.3, 5.512), (87.55, -162.3, 0.0), (87.55, -162.3, 5.512), (86.77, -161.7, 0.0), (87.55, -162.3, 0.0), (86.77, -161.7, 5.512), (86.77, -161.7, 5.512), (87.55, -162.3, 5.512), (86.77, -161.7, 0.0), (87.55, -162.3, 0.0), (85.83, -160.5, 5.512), (85.83, -160.5, 0.0), (85.83, -160.5, 0.0), (85.83, -160.5, 5.512), (85.24, -159.0, 5.512), (85.24, -159.0, 0.0), (85.24, -159.0, 0.0), (85.24, -159.0, 5.512), (85.04, -157.5, 5.512), (85.04, -157.5, 0.0), (85.04, -157.5, 0.0), (85.04, -157.5, 5.512), (85.24, -156.0, 5.512), (85.24, -156.0, 0.0), (85.24, -156.0, 0.0), (85.24, -156.0, 5.512), (85.83, -154.6, 5.512), (85.83, -154.6, 0.0), (85.83, -154.6, 0.0), (85.83, -154.6, 5.512), (86.77, -153.3, 5.512), (86.77, -153.3, 0.0), (86.77, -153.3, 0.0), (86.77, -153.3, 5.512), (87.99, -152.4, 0.0), (87.99, -152.4, 5.512), (87.99, -152.4, 5.512), (87.99, -152.4, 0.0), (89.42, -151.8, 0.0), (89.42, -151.8, 5.512), (89.42, -151.8, 5.512), (89.42, -151.8, 0.0), (90.94, -151.6, 0.0), (90.94, -151.6, 5.512), (90.94, -151.6, 5.512), (90.94, -151.6, 0.0), (92.47, -151.8, 0.0), (92.47, -151.8, 5.512), (92.47, -151.8, 5.512), (92.47, -151.8, 0.0), (93.9, -152.4, 0.0), (93.9, -152.4, 5.512), (93.9, -152.4, 5.512), (93.9, -152.4, 0.0), (95.12, -153.3, 0.0), (95.12, -153.3, 5.512), (95.12, -153.3, 5.512), (95.12, -153.3, 0.0), (96.06, -154.6, 5.512), (96.06, -154.6, 0.0), (96.06, -154.6, 5.512), (96.06, -154.6, 0.0)], [], [(0, 1, 2), (1, 0, 3), (3, 0, 4), (3, 4, 5), (5, 4, 6), (5, 6, 7), (5, 7, 8), (8, 7, 9), (9, 7, 10), (9, 10, 11), (11, 10, 12), (12, 10, 13), (12, 13, 14), (12, 14, 15), (15, 14, 16), (15, 16, 17), (17, 16, 18), (17, 18, 19), (19, 18, 20), (19, 20, 21), (21, 20, 22), (21, 22, 23), (23, 22, 24), (23, 24, 25), (52, 53, 54), (53, 52, 55), (60, 61, 62), (61, 60, 63), (62, 68, 69), (68, 62, 61), (69, 72, 73), (72, 69, 68), (73, 76, 77), (76, 73, 72), (76, 80, 77), (80, 76, 81), (81, 84, 80), (84, 81, 85), (85, 88, 84), (88, 85, 89), (89, 92, 88), (92, 89, 93), (93, 96, 92), (96, 93, 97), (97, 100, 96), (100, 97, 101), (104, 105, 106), (105, 104, 107), (112, 105, 107), (105, 112, 113), (116, 113, 112), (113, 116, 117), (120, 117, 116), (117, 120, 121), (124, 121, 120), (121, 124, 125), (128, 125, 124), (125, 128, 129), (132, 129, 128), (129, 132, 133), (132, 136, 133), (136, 132, 137), (137, 140, 136), (140, 137, 141), (141, 144, 140), (144, 141, 145), (145, 148, 144), (148, 145, 149), (149, 152, 148), (152, 149, 153), (153, 156, 152), (156, 153, 157), (156, 160, 161), (160, 156, 157), (161, 55, 52), (55, 161, 160), (26, 27, 28), (27, 29, 28), (28, 29, 30), (29, 31, 30), (30, 31, 32), (31, 33, 32), (32, 33, 34), (33, 35, 34), (34, 35, 36), (35, 37, 36), (36, 37, 38), (37, 39, 38), (39, 40, 38), (38, 40, 41), (41, 40, 42), (40, 43, 42), (42, 43, 44), (44, 43, 45), (43, 46, 45), (46, 47, 45), (45, 47, 48), (47, 49, 48), (48, 49, 50), (51, 50, 49), (56, 57, 58), (59, 58, 57), (64, 65, 66), (67, 66, 65), (66, 67, 70), (71, 70, 67), (70, 71, 74), (75, 74, 71), (74, 75, 78), (79, 78, 75), (82, 78, 83), (79, 83, 78), (86, 82, 87), (83, 87, 82), (90, 86, 91), (87, 91, 86), (94, 90, 95), (91, 95, 90), (98, 94, 99), (95, 99, 94), (102, 98, 103), (99, 103, 98), (108, 109, 110), (111, 110, 109), (114, 115, 110), (108, 110, 115), (118, 119, 114), (115, 114, 119), (122, 123, 118), (119, 118, 123), (126, 127, 122), (123, 122, 127), (130, 131, 126), (127, 126, 131), (134, 135, 130), (131, 130, 135), (138, 135, 139), (134, 139, 135), (142, 138, 143), (139, 143, 138), (146, 142, 147), (143, 147, 142), (150, 146, 151), (147, 151, 146), (154, 150, 155), (151, 155, 150), (158, 154, 159), (155, 159, 154), (158, 159, 162), (163, 162, 159), (162, 163, 56), (57, 56, 163)])
me_id18.polygons.foreach_set('use_smooth', [0, 0, 0, 0, 0, 0, 0, 0, 0, 0, 0, 0, 0, 0, 0, 0, 0, 0, 0, 0, 0, 0, 0, 0, 1, 1, 1, 1, 1, 1, 1, 1, 1, 1, 1, 1, 1, 1, 1, 1, 1, 1, 1, 1, 1, 1, 1, 1, 1, 1, 1, 1, 1, 1, 1, 1, 1, 1, 1, 1, 1, 1, 1, 1, 1, 1, 1, 1, 1, 1, 1, 1, 1, 1, 1, 1, 0, 0, 0, 0, 0, 0, 0, 0, 0, 0, 0, 0, 0, 0, 0, 0, 0, 0, 0, 0, 0, 0, 0, 0, 1, 1, 1, 1, 1, 1, 1, 1, 1, 1, 1, 1, 1, 1, 1, 1, 1, 1, 1, 1, 1, 1, 1, 1, 1, 1, 1, 1, 1, 1, 1, 1, 1, 1, 1, 1, 1, 1, 1, 1, 1, 1, 1, 1, 1, 1, 1, 1, 1, 1, 1, 1])
me_id18.polygons.foreach_set('material_index', [0, 0, 0, 0, 0, 0, 0, 0, 0, 0, 0, 0, 0, 0, 0, 0, 0, 0, 0, 0, 0, 0, 0, 0, 0, 0, 0, 0, 0, 0, 0, 0, 0, 0, 0, 0, 0, 0, 0, 0, 0, 0, 0, 0, 0, 0, 0, 0, 0, 0, 0, 0, 0, 0, 0, 0, 0, 0, 0, 0, 0, 0, 0, 0, 0, 0, 0, 0, 0, 0, 0, 0, 0, 0, 0, 0, 1, 1, 1, 1, 1, 1, 1, 1, 1, 1, 1, 1, 1, 1, 1, 1, 1, 1, 1, 1, 1, 1, 1, 1, 1, 1, 1, 1, 1, 1, 1, 1, 1, 1, 1, 1, 1, 1, 1, 1, 1, 1, 1, 1, 1, 1, 1, 1, 1, 1, 1, 1, 1, 1, 1, 1, 1, 1, 1, 1, 1, 1, 1, 1, 1, 1, 1, 1, 1, 1, 1, 1, 1, 1, 1, 1])
me_id18.materials.append(mat_material)
me_id18.materials.append(mat_steve_edges)
me_id18.use_remesh_preserve_volume = False
me_id18.use_remesh_preserve_attributes = False
me_id18.use_mirror_vertex_groups = False
me_id18.update()
me_id10 = bpy.data.meshes.new('ID10')
me_id10.from_pydata([(176.4, 1.528, 0.0), (176.4, -1.528, 0.0), (176.2, 2.791e-16, 0.0), (177.0, 2.953, 0.0), (177.0, -2.953, 0.0), (177.9, 4.176, 0.0), (177.9, -4.176, 0.0), (179.1, 5.114, 0.0), (179.1, -5.114, 0.0), (180.6, -5.704, 0.0), (180.6, 5.704, 0.0), (182.1, 5.906, 0.0), (182.1, -5.906, 0.0), (183.6, 5.704, 0.0), (183.6, -5.704, 0.0), (184.6, 5.303, 0.0), (184.6, -5.303, 0.0), (185.0, 5.114, 0.0), (185.0, -5.114, 0.0), (186.3, -4.176, 0.0), (186.3, 4.176, 0.0), (187.2, 2.953, 0.0), (187.2, -2.953, 0.0), (187.8, 1.528, 0.0), (187.8, -1.528, 0.0), (188.0, -4.441e-16, 0.0), (188.0, -4.441e-16, 0.0), (187.8, 1.528, 0.0), (187.8, -1.528, 0.0), (187.2, -2.953, 0.0), (187.2, 2.953, 0.0), (186.3, -4.176, 0.0), (186.3, 4.176, 0.0), (185.0, 5.114, 0.0), (185.0, -5.114, 0.0), (184.6, -5.303, 0.0), (184.6, 5.303, 0.0), (183.6, -5.704, 0.0), (183.6, 5.704, 0.0), (182.1, -5.906, 0.0), (182.1, 5.906, 0.0), (180.6, -5.704, 0.0), (180.6, 5.704, 0.0), (179.1, 5.114, 0.0), (179.1, -5.114, 0.0), (177.9, -4.176, 0.0), (177.9, 4.176, 0.0), (177.0, -2.953, 0.0), (177.0, 2.953, 0.0), (176.4, -1.528, 0.0), (176.4, 1.528, 0.0), (176.2, 2.791e-16, 0.0), (183.6, 5.704, 5.512), (184.6, 5.303, 0.0), (183.6, 5.704, 0.0), (184.6, 5.303, 5.512), (184.6, 5.303, 5.512), (183.6, 5.704, 5.512), (184.6, 5.303, 0.0), (183.6, 5.704, 0.0), (184.6, 5.303, 5.512), (185.0, 5.114, 0.0), (184.6, 5.303, 0.0), (185.0, 5.114, 5.512), (185.0, 5.114, 5.512), (184.6, 5.303, 5.512), (185.0, 5.114, 0.0), (184.6, 5.303, 0.0), (186.3, 4.176, 0.0), (186.3, 4.176, 5.512), (186.3, 4.176, 5.512), (186.3, 4.176, 0.0), (187.2, 2.953, 5.512), (187.2, 2.953, 0.0), (187.2, 2.953, 5.512), (187.2, 2.953, 0.0), (187.8, 1.528, 5.512), (187.8, 1.528, 0.0), (187.8, 1.528, 5.512), (187.8, 1.528, 0.0), (188.0, -4.441e-16, 5.512), (188.0, -4.441e-16, 0.0), (188.0, -4.441e-16, 5.512), (188.0, -4.441e-16, 0.0), (187.8, -1.528, 5.512), (187.8, -1.528, 0.0), (187.8, -1.528, 5.512), (187.8, -1.528, 0.0), (187.2, -2.953, 5.512), (187.2, -2.953, 0.0), (187.2, -2.953, 5.512), (187.2, -2.953, 0.0), (186.3, -4.176, 5.512), (186.3, -4.176, 0.0), (186.3, -4.176, 5.512), (186.3, -4.176, 0.0), (185.0, -5.114, 0.0), (185.0, -5.114, 5.512), (185.0, -5.114, 5.512), (185.0, -5.114, 0.0), (184.6, -5.303, 0.0), (184.6, -5.303, 5.512), (184.6, -5.303, 5.512), (184.6, -5.303, 0.0), (184.6, -5.303, 5.512), (183.6, -5.704, 0.0), (184.6, -5.303, 0.0), (183.6, -5.704, 5.512), (183.6, -5.704, 5.512), (184.6, -5.303, 5.512), (183.6, -5.704, 0.0), (184.6, -5.303, 0.0), (182.1, -5.906, 0.0), (182.1, -5.906, 5.512), (182.1, -5.906, 5.512), (182.1, -5.906, 0.0), (180.6, -5.704, 0.0), (180.6, -5.704, 5.512), (180.6, -5.704, 5.512), (180.6, -5.704, 0.0), (179.1, -5.114, 0.0), (179.1, -5.114, 5.512), (179.1, -5.114, 5.512), (179.1, -5.114, 0.0), (177.9, -4.176, 0.0), (177.9, -4.176, 5.512), (177.9, -4.176, 5.512), (177.9, -4.176, 0.0), (177.0, -2.953, 5.512), (177.0, -2.953, 0.0), (177.0, -2.953, 0.0), (177.0, -2.953, 5.512), (176.4, -1.528, 5.512), (176.4, -1.528, 0.0), (176.4, -1.528, 0.0), (176.4, -1.528, 5.512), (176.2, 2.791e-16, 5.512), (176.2, 2.791e-16, 0.0), (176.2, 2.791e-16, 0.0), (176.2, 2.791e-16, 5.512), (176.4, 1.528, 5.512), (176.4, 1.528, 0.0), (176.4, 1.528, 0.0), (176.4, 1.528, 5.512), (177.0, 2.953, 5.512), (177.0, 2.953, 0.0), (177.0, 2.953, 0.0), (177.0, 2.953, 5.512), (177.9, 4.176, 5.512), (177.9, 4.176, 0.0), (177.9, 4.176, 0.0), (177.9, 4.176, 5.512), (179.1, 5.114, 0.0), (179.1, 5.114, 5.512), (179.1, 5.114, 5.512), (179.1, 5.114, 0.0), (180.6, 5.704, 0.0), (180.6, 5.704, 5.512), (180.6, 5.704, 5.512), (180.6, 5.704, 0.0), (182.1, 5.906, 0.0), (182.1, 5.906, 5.512), (182.1, 5.906, 5.512), (182.1, 5.906, 0.0)], [], [(0, 1, 2), (1, 0, 3), (1, 3, 4), (4, 3, 5), (4, 5, 6), (6, 5, 7), (6, 7, 8), (8, 7, 9), (9, 7, 10), (9, 10, 11), (9, 11, 12), (12, 11, 13), (12, 13, 14), (14, 13, 15), (14, 15, 16), (16, 15, 17), (16, 17, 18), (18, 17, 19), (19, 17, 20), (19, 20, 21), (19, 21, 22), (22, 21, 23), (22, 23, 24), (24, 23, 25), (52, 53, 54), (53, 52, 55), (60, 61, 62), (61, 60, 63), (63, 68, 61), (68, 63, 69), (68, 72, 73), (72, 68, 69), (73, 76, 77), (76, 73, 72), (77, 80, 81), (80, 77, 76), (81, 84, 85), (84, 81, 80), (85, 88, 89), (88, 85, 84), (89, 92, 93), (92, 89, 88), (92, 96, 93), (96, 92, 97), (97, 100, 96), (100, 97, 101), (104, 105, 106), (105, 104, 107), (107, 112, 105), (112, 107, 113), (113, 116, 112), (116, 113, 117), (117, 120, 116), (120, 117, 121), (121, 124, 120), (124, 121, 125), (128, 124, 125), (124, 128, 129), (132, 129, 128), (129, 132, 133), (136, 133, 132), (133, 136, 137), (140, 137, 136), (137, 140, 141), (144, 141, 140), (141, 144, 145), (148, 145, 144), (145, 148, 149), (148, 152, 149), (152, 148, 153), (153, 156, 152), (156, 153, 157), (157, 160, 156), (160, 157, 161), (161, 54, 160), (54, 161, 52), (26, 27, 28), (28, 27, 29), (27, 30, 29), (29, 30, 31), (30, 32, 31), (32, 33, 31), (31, 33, 34), (34, 33, 35), (33, 36, 35), (35, 36, 37), (36, 38, 37), (37, 38, 39), (38, 40, 39), (39, 40, 41), (40, 42, 41), (42, 43, 41), (41, 43, 44), (44, 43, 45), (43, 46, 45), (45, 46, 47), (46, 48, 47), (47, 48, 49), (48, 50, 49), (51, 49, 50), (56, 57, 58), (59, 58, 57), (64, 65, 66), (67, 66, 65), (70, 64, 71), (66, 71, 64), (70, 71, 74), (75, 74, 71), (74, 75, 78), (79, 78, 75), (78, 79, 82), (83, 82, 79), (82, 83, 86), (87, 86, 83), (86, 87, 90), (91, 90, 87), (90, 91, 94), (95, 94, 91), (98, 94, 99), (95, 99, 94), (102, 98, 103), (99, 103, 98), (108, 109, 110), (111, 110, 109), (114, 108, 115), (110, 115, 108), (118, 114, 119), (115, 119, 114), (122, 118, 123), (119, 123, 118), (126, 122, 127), (123, 127, 122), (130, 131, 127), (126, 127, 131), (134, 135, 130), (131, 130, 135), (138, 139, 134), (135, 134, 139), (142, 143, 138), (139, 138, 143), (146, 147, 142), (143, 142, 147), (150, 151, 146), (147, 146, 151), (154, 151, 155), (150, 155, 151), (158, 154, 159), (155, 159, 154), (162, 158, 163), (159, 163, 158), (57, 162, 59), (163, 59, 162)])
me_id10.polygons.foreach_set('use_smooth', [0, 0, 0, 0, 0, 0, 0, 0, 0, 0, 0, 0, 0, 0, 0, 0, 0, 0, 0, 0, 0, 0, 0, 0, 1, 1, 1, 1, 1, 1, 1, 1, 1, 1, 1, 1, 1, 1, 1, 1, 1, 1, 1, 1, 1, 1, 1, 1, 1, 1, 1, 1, 1, 1, 1, 1, 1, 1, 1, 1, 1, 1, 1, 1, 1, 1, 1, 1, 1, 1, 1, 1, 1, 1, 1, 1, 0, 0, 0, 0, 0, 0, 0, 0, 0, 0, 0, 0, 0, 0, 0, 0, 0, 0, 0, 0, 0, 0, 0, 0, 1, 1, 1, 1, 1, 1, 1, 1, 1, 1, 1, 1, 1, 1, 1, 1, 1, 1, 1, 1, 1, 1, 1, 1, 1, 1, 1, 1, 1, 1, 1, 1, 1, 1, 1, 1, 1, 1, 1, 1, 1, 1, 1, 1, 1, 1, 1, 1, 1, 1, 1, 1])
me_id10.polygons.foreach_set('material_index', [0, 0, 0, 0, 0, 0, 0, 0, 0, 0, 0, 0, 0, 0, 0, 0, 0, 0, 0, 0, 0, 0, 0, 0, 0, 0, 0, 0, 0, 0, 0, 0, 0, 0, 0, 0, 0, 0, 0, 0, 0, 0, 0, 0, 0, 0, 0, 0, 0, 0, 0, 0, 0, 0, 0, 0, 0, 0, 0, 0, 0, 0, 0, 0, 0, 0, 0, 0, 0, 0, 0, 0, 0, 0, 0, 0, 1, 1, 1, 1, 1, 1, 1, 1, 1, 1, 1, 1, 1, 1, 1, 1, 1, 1, 1, 1, 1, 1, 1, 1, 1, 1, 1, 1, 1, 1, 1, 1, 1, 1, 1, 1, 1, 1, 1, 1, 1, 1, 1, 1, 1, 1, 1, 1, 1, 1, 1, 1, 1, 1, 1, 1, 1, 1, 1, 1, 1, 1, 1, 1, 1, 1, 1, 1, 1, 1, 1, 1, 1, 1, 1, 1])
me_id10.materials.append(mat_material)
me_id10.materials.append(mat_steve_edges)
me_id10.use_remesh_preserve_volume = False
me_id10.use_remesh_preserve_attributes = False
me_id10.use_mirror_vertex_groups = False
me_id10.update()
me_id2 = bpy.data.meshes.new('ID2')
me_id2.from_pydata([(-98.43, 170.5, 0.0), (-189.0, 2.314e-14, 0.0), (-196.9, 2.411e-14, 0.0), (-185.4, 6.137, 0.0), (-98.03, 157.5, 0.0), (-94.49, 163.7, 0.0), (98.43, 170.5, 0.0), (-87.4, 163.7, 0.0), (87.4, 163.7, 0.0), (90.55, 163.7, 0.0), (94.49, 163.7, 0.0), (96.46, 160.2, 0.0), (98.03, 157.5, 0.0), (185.0, 6.819, 0.0), (196.9, 0.0, 0.0), (185.5, 5.967, 0.0), (186.0, 5.114, 0.0), (187.0, 3.41, 0.0), (189.0, 0.0, 0.0), (-98.43, -170.5, 0.0), (-185.4, -6.137, 0.0), (-98.03, -157.5, 0.0), (-94.49, -163.7, 0.0), (98.43, -170.5, 0.0), (-87.4, -163.7, 0.0), (87.4, -163.7, 0.0), (94.49, -163.7, 0.0), (98.03, -157.5, 0.0), (185.0, -6.819, 0.0), (185.5, -5.967, 0.0), (186.0, -5.114, 0.0), (187.0, -3.41, 0.0)], [], [(0, 1, 2), (1, 0, 3), (3, 0, 4), (4, 0, 5), (5, 0, 6), (5, 6, 7), (7, 6, 8), (8, 6, 9), (9, 6, 10), (10, 6, 11), (11, 6, 12), (12, 6, 13), (13, 6, 14), (13, 14, 15), (15, 14, 16), (16, 14, 17), (17, 14, 18), (1, 19, 2), (19, 1, 20), (19, 20, 21), (19, 21, 22), (19, 22, 23), (23, 22, 24), (23, 24, 25), (23, 25, 26), (23, 26, 27), (23, 27, 28), (23, 28, 14), (14, 28, 29), (14, 29, 30), (14, 30, 31), (14, 31, 18)])
me_id2.materials.append(mat_material)
me_id2.use_remesh_preserve_volume = False
me_id2.use_remesh_preserve_attributes = False
me_id2.use_mirror_vertex_groups = False
me_id2.update()

# ---- objects
ob_camera = bpy.data.objects.new('Camera', cam_camera_001)
ob_sketchup_022 = bpy.data.objects.new('SketchUp.022', me_id138)
ob_sketchup_021 = bpy.data.objects.new('SketchUp.021', me_id134)
ob_sketchup_020 = bpy.data.objects.new('SketchUp.020', me_id130)
ob_sketchup_019 = bpy.data.objects.new('SketchUp.019', me_id126)
ob_sketchup_018 = bpy.data.objects.new('SketchUp.018', me_id122)
ob_sketchup_017 = bpy.data.objects.new('SketchUp.017', me_id118)
ob_sketchup_016 = bpy.data.objects.new('SketchUp.016', me_id114)
ob_sketchup_015 = bpy.data.objects.new('SketchUp.015', me_id110)
ob_sketchup_014 = bpy.data.objects.new('SketchUp.014', me_id104)
ob_sketchup_013 = bpy.data.objects.new('SketchUp.013', me_id98)
ob_sketchup_012 = bpy.data.objects.new('SketchUp.012', me_id92)
ob_sketchup_011 = bpy.data.objects.new('SketchUp.011', me_id86)
ob_sketchup_010 = bpy.data.objects.new('SketchUp.010', me_id80)
ob_sketchup_009 = bpy.data.objects.new('SketchUp.009', me_id67)
ob_sketchup_008 = bpy.data.objects.new('SketchUp.008', me_id61)
ob_sketchup_007 = bpy.data.objects.new('SketchUp.007', me_id48)
ob_sketchup_006 = bpy.data.objects.new('SketchUp.006', me_id42)
ob_sketchup_005 = bpy.data.objects.new('SketchUp.005', me_id36)
ob_sketchup_004 = bpy.data.objects.new('SketchUp.004', me_id30)
ob_sketchup_003 = bpy.data.objects.new('SketchUp.003', me_id24)
ob_sketchup_002 = bpy.data.objects.new('SketchUp.002', me_id18)
ob_sketchup_001 = bpy.data.objects.new('SketchUp.001', me_id10)
ob_sketchup = bpy.data.objects.new('SketchUp', me_id2)
ob_lamp = bpy.data.objects.new('Lamp', light_lamp)

# ---- transforms, parenting, visibility, modifiers, constraints
ob_camera.location = (3.76, -12.37, 7.254)
ob_camera.rotation_euler = (0.9407, 0.009466, 0.32)
ob_camera.lineart.crease_threshold = 0.0
ob_sketchup_022.location = (0.0, 0.0, 0.0)
ob_sketchup_022.scale = (0.0254, 0.0254, 0.0254)
ob_sketchup_022.lineart.crease_threshold = 0.0
ob_sketchup_021.location = (0.0, 0.0, 0.0)
ob_sketchup_021.scale = (0.0254, 0.0254, 0.0254)
ob_sketchup_021.lineart.crease_threshold = 0.0
ob_sketchup_020.location = (0.0, 0.0, 0.0)
ob_sketchup_020.scale = (0.0254, 0.0254, 0.0254)
ob_sketchup_020.lineart.crease_threshold = 0.0
ob_sketchup_019.location = (0.0, 0.0, 0.0)
ob_sketchup_019.scale = (0.0254, 0.0254, 0.0254)
ob_sketchup_019.lineart.crease_threshold = 0.0
ob_sketchup_018.location = (0.0, 0.0, 0.0)
ob_sketchup_018.scale = (0.0254, 0.0254, 0.0254)
ob_sketchup_018.lineart.crease_threshold = 0.0
ob_sketchup_017.location = (0.0, 0.0, 0.0)
ob_sketchup_017.scale = (0.0254, 0.0254, 0.0254)
ob_sketchup_017.lineart.crease_threshold = 0.0
ob_sketchup_016.location = (0.0, 0.0, 0.0)
ob_sketchup_016.scale = (0.0254, 0.0254, 0.0254)
ob_sketchup_016.lineart.crease_threshold = 0.0
ob_sketchup_015.location = (0.0, 0.0, 0.0)
ob_sketchup_015.scale = (0.0254, 0.0254, 0.0254)
ob_sketchup_015.lineart.crease_threshold = 0.0
ob_sketchup_014.location = (0.0, 0.0, 0.0)
ob_sketchup_014.scale = (0.0254, 0.0254, 0.0254)
ob_sketchup_014.lineart.crease_threshold = 0.0
ob_sketchup_013.location = (0.0, 0.0, 0.0)
ob_sketchup_013.scale = (0.0254, 0.0254, 0.0254)
ob_sketchup_013.lineart.crease_threshold = 0.0
ob_sketchup_012.location = (0.0, 0.0, 0.0)
ob_sketchup_012.scale = (0.0254, 0.0254, 0.0254)
ob_sketchup_012.lineart.crease_threshold = 0.0
ob_sketchup_011.location = (0.0, 0.0, 0.0)
ob_sketchup_011.scale = (0.0254, 0.0254, 0.0254)
ob_sketchup_011.lineart.crease_threshold = 0.0
ob_sketchup_010.location = (0.0, 0.0, 0.0)
ob_sketchup_010.scale = (0.0254, 0.0254, 0.0254)
ob_sketchup_010.lineart.crease_threshold = 0.0
ob_sketchup_009.location = (0.0, 0.0, 0.0)
ob_sketchup_009.scale = (0.0254, 0.0254, 0.0254)
ob_sketchup_009.lineart.crease_threshold = 0.0
ob_sketchup_008.location = (0.0, 0.0, 0.0)
ob_sketchup_008.scale = (0.0254, 0.0254, 0.0254)
ob_sketchup_008.lineart.crease_threshold = 0.0
ob_sketchup_007.location = (0.0, 0.0, 0.0)
ob_sketchup_007.scale = (0.0254, 0.0254, 0.0254)
ob_sketchup_007.lineart.crease_threshold = 0.0
ob_sketchup_006.location = (0.0, 0.0, 0.0)
ob_sketchup_006.scale = (0.0254, 0.0254, 0.0254)
ob_sketchup_006.lineart.crease_threshold = 0.0
ob_sketchup_005.location = (0.0, 0.0, 0.0)
ob_sketchup_005.scale = (0.0254, 0.0254, 0.0254)
ob_sketchup_005.lineart.crease_threshold = 0.0
ob_sketchup_004.location = (0.0, 0.0, 0.0)
ob_sketchup_004.scale = (0.0254, 0.0254, 0.0254)
ob_sketchup_004.lineart.crease_threshold = 0.0
ob_sketchup_003.location = (0.0, 0.0, 0.0)
ob_sketchup_003.scale = (0.0254, 0.0254, 0.0254)
ob_sketchup_003.lineart.crease_threshold = 0.0
ob_sketchup_002.location = (0.0, 0.0, 0.0)
ob_sketchup_002.scale = (0.0254, 0.0254, 0.0254)
ob_sketchup_002.lineart.crease_threshold = 0.0
ob_sketchup_001.location = (0.0, 0.0, 0.0)
ob_sketchup_001.scale = (0.0254, 0.0254, 0.0254)
ob_sketchup_001.lineart.crease_threshold = 0.0
ob_sketchup.location = (0.0, 0.0, 0.0)
ob_sketchup.scale = (0.0254, 0.0254, 0.0254)
ob_sketchup.lineart.crease_threshold = 0.0
ob_lamp.location = (4.076, 1.005, 5.904)
ob_lamp.rotation_euler = (0.6503, 0.05522, 1.866)
ob_lamp.lock_rotations_4d = False
ob_lamp.empty_display_type = 'ARROWS'
ob_lamp.color = (0.0, 0.0, 0.0, 0.0)
ob_lamp.lineart.crease_threshold = 0.0

# ---- collection membership
col_collection_1.objects.link(ob_camera)
col_collection_1.objects.link(ob_sketchup_022)
col_collection_1.objects.link(ob_sketchup_021)
col_collection_1.objects.link(ob_sketchup_020)
col_collection_1.objects.link(ob_sketchup_019)
col_collection_1.objects.link(ob_sketchup_018)
col_collection_1.objects.link(ob_sketchup_017)
col_collection_1.objects.link(ob_sketchup_016)
col_collection_1.objects.link(ob_sketchup_015)
col_collection_1.objects.link(ob_sketchup_014)
col_collection_1.objects.link(ob_sketchup_013)
col_collection_1.objects.link(ob_sketchup_012)
col_collection_1.objects.link(ob_sketchup_011)
col_collection_1.objects.link(ob_sketchup_010)
col_collection_1.objects.link(ob_sketchup_009)
col_collection_1.objects.link(ob_sketchup_008)
col_collection_1.objects.link(ob_sketchup_007)
col_collection_1.objects.link(ob_sketchup_006)
col_collection_1.objects.link(ob_sketchup_005)
col_collection_1.objects.link(ob_sketchup_004)
col_collection_1.objects.link(ob_sketchup_003)
col_collection_1.objects.link(ob_sketchup_002)
col_collection_1.objects.link(ob_sketchup_001)
col_collection_1.objects.link(ob_sketchup)
col_collection_1.objects.link(ob_lamp)

# ---- scene / render settings (as saved in the file)
scene.camera = ob_camera
scene.frame_start = 1; scene.frame_end = 250; scene.frame_set(1)
scene.render.engine = 'BLENDER_EEVEE_NEXT'
scene.render.resolution_percentage = 50
scene.render.dither_intensity = 0.0
scene.cycles.use_denoising = False
scene.cycles.samples = 10
scene.cycles.sampling_pattern = 'TABULATED_SOBOL'
scene.cycles.light_sampling_threshold = 0.0
scene.cycles.use_adaptive_sampling = False
scene.cycles.use_light_tree = False
scene.cycles.blur_glossy = 0.0
scene.cycles.pixel_filter_type = 'GAUSSIAN'
scene.cycles.sample_clamp_indirect = 0.0
scene.view_settings.view_transform = 'Standard'
bpy.context.view_layer.update()
